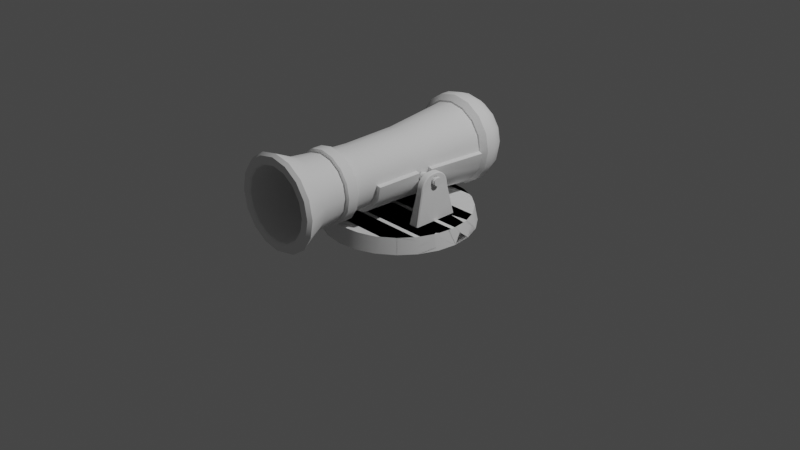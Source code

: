 # Source: canyon.blend  (saved by Blender 2.93.21; exported with 4.5.12 LTS)
import bpy
from mathutils import Matrix  # noqa: F401  (used for matrix-valued properties, if any)

bpy.ops.wm.read_factory_settings(use_empty=True)
scene = bpy.context.scene
scene.name = 'Scene'

# ---- collections
col_collection = bpy.data.collections.new('Collection'); scene.collection.children.link(col_collection)

# ---- node groups
ng_auto_smooth = bpy.data.node_groups.new('Auto Smooth', 'GeometryNodeTree')
_s = ng_auto_smooth.interface.new_socket(name='Geometry', in_out='OUTPUT', socket_type='NodeSocketGeometry')
_s = ng_auto_smooth.interface.new_socket(name='Geometry', in_out='INPUT', socket_type='NodeSocketGeometry')
_s = ng_auto_smooth.interface.new_socket(name='Angle', in_out='INPUT', socket_type='NodeSocketFloat')
_s.subtype = 'ANGLE'
_s.min_value = 0.0
_s.max_value = 3.142
ng_auto_smooth.is_modifier = True
_N = ng_auto_smooth.nodes; _L = ng_auto_smooth.links
n0 = _N.new('NodeGroupOutput'); n0.name = 'Group Output'; n0.location = (480, -100)
n1 = _N.new('NodeGroupInput'); n1.name = 'Group Input'; n1.location = (-420, -300)
n2 = _N.new('NodeGroupInput'); n2.name = 'Group Input.001'; n2.location = (-60, -100)
n3 = _N.new('GeometryNodeSetShadeSmooth'); n3.name = 'Set Shade Smooth'; n3.location = (120, -100)
n3.domain = 'EDGE'
n4 = _N.new('GeometryNodeSetShadeSmooth'); n4.name = 'Set Shade Smooth.001'; n4.location = (300, -100)
n5 = _N.new('GeometryNodeInputMeshEdgeAngle'); n5.name = 'Edge Angle'; n5.location = (-420, -220)
n6 = _N.new('GeometryNodeInputEdgeSmooth'); n6.name = 'Is Edge Smooth'; n6.location = (-60, -160)
n7 = _N.new('GeometryNodeInputShadeSmooth'); n7.name = 'Is Face Smooth'; n7.location = (-240, -340)
n8 = _N.new('FunctionNodeBooleanMath'); n8.name = 'Boolean Math'; n8.location = (-60, -220)
n9 = _N.new('FunctionNodeCompare'); n9.name = 'Compare'; n9.location = (-240, -180)
n9.operation = 'LESS_EQUAL'
_L.new(n5.outputs[0], n9.inputs[0])
_L.new(n4.outputs[0], n0.inputs[0])
_L.new(n1.outputs[1], n9.inputs[1])
_L.new(n9.outputs[0], n8.inputs[0])
_L.new(n7.outputs[0], n8.inputs[1])
_L.new(n2.outputs[0], n3.inputs[0])
_L.new(n6.outputs[0], n3.inputs[1])
_L.new(n3.outputs[0], n4.inputs[0])
_L.new(n8.outputs[0], n3.inputs[2])
n0.is_active_output = True

# ---- world
world_world = bpy.data.worlds.new('World'); scene.world = world_world
world_world.use_nodes = True; world_world.node_tree.nodes.clear()
_N = world_world.node_tree.nodes; _L = world_world.node_tree.links
n0 = _N.new('ShaderNodeOutputWorld'); n0.name = 'World Output'; n0.location = (300, 300)
n1 = _N.new('ShaderNodeBackground'); n1.name = 'Background'; n1.location = (10, 300)
n1.inputs[0].default_value = (0.05088, 0.05088, 0.05088, 1.0)
_L.new(n1.outputs[0], n0.inputs[0])
n0.is_active_output = True
world_world.color = (0.05088, 0.05088, 0.05088)
world_world.use_sun_shadow = False
world_world.sun_shadow_jitter_overblur = 0.0

# ---- cameras
cam_camera = bpy.data.cameras.new('Camera')
cam_camera.clip_end = 100.0
cam_camera.ortho_scale = 7.314

# ---- lights
light_light = bpy.data.lights.new('Light', 'POINT')
light_light.transmission_factor = 0.0
light_light.energy = 1000.0
light_light.shadow_soft_size = 0.1
light_light.shadow_maximum_resolution = 0.006
light_light.use_absolute_resolution = True

# ---- meshes
me_cylinder = bpy.data.meshes.new('Cylinder')
me_cylinder.from_pydata([(-0.7935, -2.384e-07, 0.002289), (-0.7665, 0.2054, 0.002289), (-0.7335, 0.1965, 0.1683), (-0.6872, 0.3968, 0.002289), (-0.5611, 0.5611, 0.002289), (-0.537, 0.537, 0.171), (-0.3968, 0.6872, 0.002289), (-0.2054, 0.7665, 0.002289), (-0.1965, 0.7335, 0.1683), (0.2054, 0.7665, 0.002289), (0.1965, 0.7335, 0.1683), (0.3968, 0.6872, 0.002289), (0.5611, 0.5611, 0.002289), (0.537, 0.537, 0.171), (0.6872, 0.3968, 0.002289), (0.7665, 0.2054, 0.002289), (0.7935, 1.192e-07, 0.002289), (0.6872, -0.3968, 0.002289), (0.5611, -0.5611, 0.002289), (0.537, -0.537, 0.1683), (0.3968, -0.6872, 0.002289), (0.2054, -0.7665, 0.002289), (0.1965, -0.7335, 0.1732), (3.576e-07, -0.7935, 0.002289), (2.98e-07, -0.7594, 0.1732), (-0.2054, -0.7665, 0.002289), (-0.1965, -0.7335, 0.1732), (-0.3968, -0.6872, 0.002289), (-0.5611, -0.5611, 0.002289), (-0.6872, -0.3968, 0.002289), (-0.7665, -0.2054, 0.002289), (-0.7563, -0.02347, 0.1683), (-0.7563, 0.02347, 0.1683), (-0.7576, -2.384e-07, 0.1591), (-0.6674, 0.3562, 0.1683), (-0.6396, 0.4032, 0.171), (-0.687, 0.3966, 0.003315), (-0.6552, 0.3797, 0.1591), (-0.4103, 0.6342, 0.171), (-0.323, 0.6811, 0.1683), (-0.3721, 0.6576, 0.1591), (0.323, 0.6811, 0.1683), (0.4103, 0.6342, 0.171), (0.3721, 0.6576, 0.1591), (0.6396, 0.4032, 0.171), (0.6674, 0.3562, 0.1683), (0.6552, 0.3797, 0.1591), (0.7563, 0.02347, 0.1683), (0.7563, -0.02347, 0.1683), (0.7576, 1.192e-07, 0.1591), (0.6674, -0.3562, 0.1683), (0.6396, -0.4032, 0.1683), (0.687, -0.3966, 0.003349), (0.6552, -0.3797, 0.1591), (0.4103, -0.6342, 0.1683), (0.323, -0.6811, 0.1683), (0.3721, -0.6576, 0.1591), (-0.323, -0.6811, 0.1683), (-0.4103, -0.6342, 0.1683), (-0.3721, -0.6576, 0.1591), (-0.6396, -0.4032, 0.1683), (-0.6674, -0.3562, 0.1683), (-0.6552, -0.3797, 0.1591), (0.7219, 0.2245, 0.1683), (0.5417, 0.1965, 0.1683), (0.7375, 0.1666, 0.1683), (0.7394, 0.1981, 0.1387), (-0.5227, -0.5479, 0.1683), (-0.176, -0.537, 0.1683), (-0.5479, -0.5227, 0.1683), (-0.5395, -0.5395, 0.1507), (-0.7225, -0.2232, 0.1683), (-0.7046, -0.1965, 0.1683), (-0.7373, -0.1679, 0.1683), (-0.7391, -0.198, 0.1401), (0.7699, -0.1789, 0.002289), (0.7563, -0.23, 0.002289), (0.7468, -0.2048, 0.002289), (0.7233, -0.2212, 0.1683), (0.737, -0.1701, 0.1683), (0.7068, -0.1965, 0.1683), (0.7138, -0.196, 0.1683), (-0.03, 0.7896, 0.002289), (0.03, 0.7896, 0.002289), (-1.788e-07, 0.7756, 0.002289), (0.03, 0.7554, 0.1683), (-0.03, 0.7554, 0.1683), (-1.788e-07, 0.7415, 0.1683), (-0.4663, -0.1683, 0.1683), (-0.4783, -0.2229, 0.1683)], [], [(3, 36, 35, 5, 4), (5, 35, 44, 13), (6, 39, 8, 7), (8, 39, 41, 10), (83, 85, 10, 9), (85, 87, 86, 8, 10), (11, 42, 13, 12), (12, 13, 44, 14), (32, 47, 65, 64), (34, 2, 64), (76, 78, 50, 52, 17), (71, 72, 74), (17, 52, 51, 19, 18), (67, 68, 70), (20, 55, 22, 21), (22, 55, 57, 26), (21, 22, 24, 23), (23, 24, 26, 25), (51, 60, 69, 68), (54, 19, 68), (88, 73, 72), (0, 73, 31), (9, 10, 41, 11), (4, 5, 38, 6), (38, 5, 13, 42), (1, 2, 34, 36, 3), (0, 32, 2, 1), (14, 45, 63), (79, 48, 88), (27, 58, 67), (18, 19, 54, 20), (25, 26, 57, 27), (24, 22, 26), (31, 33, 0), (33, 32, 0), (34, 37, 36), (37, 35, 36), (38, 40, 6), (40, 39, 6), (41, 43, 11), (43, 42, 11), (44, 46, 14), (46, 45, 14), (47, 49, 16), (49, 48, 16), (50, 53, 52), (53, 51, 52), (54, 56, 20), (56, 55, 20), (57, 59, 27), (59, 58, 27), (60, 62, 29), (62, 61, 29), (38, 42, 43, 40), (40, 43, 41, 39), (34, 45, 46, 37), (37, 46, 44, 35), (31, 48, 49, 33), (33, 49, 47, 32), (50, 61, 62, 53), (53, 62, 60, 51), (54, 58, 59, 56), (56, 59, 57, 55), (63, 64, 66), (64, 65, 66), (16, 65, 47), (15, 14, 63, 66), (15, 66, 65, 16), (45, 34, 64, 63), (2, 32, 64), (68, 69, 70), (29, 69, 60), (28, 27, 67, 70), (28, 70, 69, 29), (19, 51, 68), (58, 54, 68, 67), (72, 73, 74), (29, 61, 71), (30, 29, 71, 74), (30, 74, 73, 0), (71, 89, 72), (78, 80, 72, 89), (78, 81, 80), (81, 79, 80), (78, 76, 77, 81), (81, 77, 75, 79), (16, 48, 79, 75), (85, 83, 84, 87), (87, 84, 82, 86), (7, 8, 86, 82), (80, 79, 88, 72), (48, 31, 73, 88), (50, 78, 89), (61, 50, 89, 71)])
me_cylinder.polygons.foreach_set('use_smooth', [True] * 94)
_k = set([(2, 32), (2, 34), (5, 35), (5, 38), (8, 39), (8, 86), (10, 41), (10, 85), (13, 42), (13, 44), (19, 51), (19, 54), (22, 24), (22, 55), (24, 26), (26, 57), (31, 33), (31, 48), (31, 73), (32, 33), (32, 47), (33, 49), (34, 37), (34, 45), (35, 37), (35, 44), (37, 46), (38, 40), (38, 42), (39, 40), (39, 41), (40, 43), (41, 43), (42, 43), (44, 46), (45, 46), (45, 63), (47, 49), (47, 65), (48, 49), (48, 79), (50, 53), (50, 61), (50, 78), (51, 53), (51, 60), (53, 62), (54, 56), (54, 58), (55, 56), (55, 57), (56, 59), (57, 59), (58, 59), (58, 67), (60, 62), (60, 69), (61, 62), (61, 71), (63, 64), (63, 66), (64, 65), (64, 66), (65, 66), (67, 68), (67, 70), (68, 69), (68, 70), (69, 70), (71, 72), (71, 74), (72, 73), (73, 74), (75, 79), (76, 78), (77, 81), (78, 80), (79, 80), (82, 86), (83, 85), (84, 87), (85, 87), (86, 87)])
me_cylinder.attributes.new('sharp_edge', 'BOOLEAN', 'EDGE').data.foreach_set('value', [ (min(e.vertices), max(e.vertices)) in _k for e in me_cylinder.edges])
_uv = me_cylinder.uv_layers.new(name='UVMap')
_uv.uv.foreach_set('vector', [0.5445, 0.4285, 0.5455, 0.4284, 0.5898, 0.4331, 0.5982, 0.4726, 0.5542, 0.4874, 0.5982, 0.4726, 0.5898, 0.4331, 0.8711, 0.5597, 0.8344, 0.5802, 0.5833, 0.5405, 0.6288, 0.5274, 0.6511, 0.5519, 0.6219, 0.5845, 0.6511, 0.5519, 0.6288, 0.5274, 0.772, 0.593, 0.7381, 0.5918, 0.6812, 0.6216, 0.7002, 0.5803, 0.7381, 0.5918, 0.7309, 0.6374, 0.7002, 0.5803, 0.6935, 0.5736, 0.6841, 0.5729, 0.6511, 0.5519, 0.7381, 0.5918, 0.7924, 0.6374, 0.7975, 0.5905, 0.8344, 0.5802, 0.853, 0.6245, 0.853, 0.6245, 0.8344, 0.5802, 0.8711, 0.5597, 0.9078, 0.591, 0.6024, 0.3372, 0.9338, 0.4833, 0.9179, 0.5136, 0.8731, 0.5031, 0.5885, 0.4191, 0.5914, 0.3778, 0.8731, 0.5031, 0.9932, 0.4302, 0.951, 0.4245, 0.9527, 0.3899, 0.9937, 0.38, 0.9946, 0.3799, 0.6335, 0.2829, 0.6338, 0.2905, 0.6237, 0.2847, 0.9946, 0.3799, 0.9937, 0.38, 0.9515, 0.3764, 0.9434, 0.3381, 0.9856, 0.3246, 0.7111, 0.2244, 0.7828, 0.2641, 0.7045, 0.2249, 0.9595, 0.2713, 0.913, 0.2831, 0.8902, 0.2576, 0.9223, 0.2242, 0.8902, 0.2576, 0.913, 0.2831, 0.7676, 0.2146, 0.8027, 0.2164, 0.9223, 0.2242, 0.8902, 0.2576, 0.8495, 0.2311, 0.8717, 0.1876, 0.8717, 0.1876, 0.8495, 0.2311, 0.8027, 0.2164, 0.8101, 0.1666, 0.9515, 0.3764, 0.6707, 0.2503, 0.7021, 0.2306, 0.7828, 0.2641, 0.9275, 0.304, 0.9434, 0.3381, 0.7828, 0.2641, 0.6858, 0.3209, 0.6244, 0.2945, 0.6338, 0.2905, 0.5636, 0.3127, 0.6244, 0.2945, 0.6077, 0.3259, 0.7309, 0.6374, 0.7381, 0.5918, 0.772, 0.593, 0.7924, 0.6374, 0.5542, 0.4874, 0.5982, 0.4726, 0.6145, 0.5068, 0.5833, 0.5405, 0.6145, 0.5068, 0.5982, 0.4726, 0.8344, 0.5802, 0.7975, 0.5905, 0.5457, 0.37, 0.5914, 0.3778, 0.5885, 0.4191, 0.5455, 0.4284, 0.5445, 0.4285, 0.5636, 0.3127, 0.6024, 0.3372, 0.5914, 0.3778, 0.5457, 0.37, 0.9078, 0.591, 0.8829, 0.5511, 0.9076, 0.5283, 0.9492, 0.4383, 0.9389, 0.472, 0.6858, 0.3209, 0.7438, 0.1682, 0.7417, 0.2168, 0.7111, 0.2244, 0.9856, 0.3246, 0.9434, 0.3381, 0.9275, 0.304, 0.9595, 0.2713, 0.8101, 0.1666, 0.8027, 0.2164, 0.7676, 0.2146, 0.7438, 0.1682, 0.8495, 0.2311, 0.8902, 0.2576, 0.8027, 0.2164, 0.6077, 0.3259, 0.6035, 0.3311, 0.5636, 0.3127, 0.6035, 0.3311, 0.6024, 0.3372, 0.5636, 0.3127, 0.5885, 0.4191, 0.5876, 0.4259, 0.5455, 0.4284, 0.5876, 0.4259, 0.5898, 0.4331, 0.5455, 0.4284, 0.6145, 0.5068, 0.6198, 0.5168, 0.5833, 0.5405, 0.6198, 0.5168, 0.6288, 0.5274, 0.5833, 0.5405, 0.772, 0.593, 0.7867, 0.5928, 0.7924, 0.6374, 0.7867, 0.5928, 0.7975, 0.5905, 0.7924, 0.6374, 0.8711, 0.5597, 0.8786, 0.556, 0.9078, 0.591, 0.8786, 0.556, 0.8829, 0.5511, 0.9078, 0.591, 0.9338, 0.4833, 0.9378, 0.478, 0.9774, 0.4952, 0.9378, 0.478, 0.9389, 0.472, 0.9774, 0.4952, 0.9527, 0.3899, 0.9534, 0.3832, 0.9937, 0.38, 0.9534, 0.3832, 0.9515, 0.3764, 0.9937, 0.38, 0.9275, 0.304, 0.922, 0.294, 0.9595, 0.2713, 0.922, 0.294, 0.913, 0.2831, 0.9595, 0.2713, 0.7676, 0.2146, 0.7526, 0.2148, 0.7438, 0.1682, 0.7526, 0.2148, 0.7417, 0.2168, 0.7438, 0.1682, 0.6707, 0.2503, 0.6637, 0.254, 0.6359, 0.2202, 0.6637, 0.254, 0.6594, 0.2588, 0.6359, 0.2202, 0.6145, 0.5068, 0.7975, 0.5905, 0.7867, 0.5928, 0.6198, 0.5168, 0.6198, 0.5168, 0.7867, 0.5928, 0.772, 0.593, 0.6288, 0.5274, 0.5885, 0.4191, 0.8829, 0.5511, 0.8786, 0.556, 0.5876, 0.4259, 0.5876, 0.4259, 0.8786, 0.556, 0.8711, 0.5597, 0.5898, 0.4331, 0.6077, 0.3259, 0.9389, 0.472, 0.9378, 0.478, 0.6035, 0.3311, 0.6035, 0.3311, 0.9378, 0.478, 0.9338, 0.4833, 0.6024, 0.3372, 0.9527, 0.3899, 0.6594, 0.2588, 0.6637, 0.254, 0.9534, 0.3832, 0.9534, 0.3832, 0.6637, 0.254, 0.6707, 0.2503, 0.9515, 0.3764, 0.9275, 0.304, 0.7417, 0.2168, 0.7526, 0.2148, 0.922, 0.294, 0.922, 0.294, 0.7526, 0.2148, 0.7676, 0.2146, 0.913, 0.2831, 0.9076, 0.5283, 0.8731, 0.5031, 0.9184, 0.5246, 0.8731, 0.5031, 0.9179, 0.5136, 0.9184, 0.5246, 0.9774, 0.4952, 0.9179, 0.5136, 0.9338, 0.4833, 0.9508, 0.5473, 0.9078, 0.591, 0.9076, 0.5283, 0.9184, 0.5246, 0.9508, 0.5473, 0.9184, 0.5246, 0.9179, 0.5136, 0.9774, 0.4952, 0.8829, 0.5511, 0.5885, 0.4191, 0.8731, 0.5031, 0.9076, 0.5283, 0.5914, 0.3778, 0.6024, 0.3372, 0.8731, 0.5031, 0.7828, 0.2641, 0.7021, 0.2306, 0.7045, 0.2249, 0.6359, 0.2202, 0.7021, 0.2306, 0.6707, 0.2503, 0.6809, 0.1879, 0.7438, 0.1682, 0.7111, 0.2244, 0.7045, 0.2249, 0.6809, 0.1879, 0.7045, 0.2249, 0.7021, 0.2306, 0.6359, 0.2202, 0.9434, 0.3381, 0.9515, 0.3764, 0.7828, 0.2641, 0.7417, 0.2168, 0.9275, 0.304, 0.7828, 0.2641, 0.7111, 0.2244, 0.6338, 0.2905, 0.6244, 0.2945, 0.6237, 0.2847, 0.6359, 0.2202, 0.6594, 0.2588, 0.6335, 0.2829, 0.5943, 0.2618, 0.6359, 0.2202, 0.6335, 0.2829, 0.6237, 0.2847, 0.5943, 0.2618, 0.6237, 0.2847, 0.6244, 0.2945, 0.5636, 0.3127, 0.6335, 0.2829, 0.688, 0.3078, 0.6338, 0.2905, 0.951, 0.4245, 0.9456, 0.4291, 0.6338, 0.2905, 0.688, 0.3078, 0.951, 0.4245, 0.9472, 0.43, 0.9456, 0.4291, 0.9472, 0.43, 0.9492, 0.4383, 0.9456, 0.4291, 0.951, 0.4245, 0.9932, 0.4302, 0.9912, 0.4374, 0.9472, 0.43, 0.9472, 0.43, 0.9912, 0.4374, 0.9904, 0.4469, 0.9492, 0.4383, 0.9774, 0.4952, 0.9389, 0.472, 0.9492, 0.4383, 0.9904, 0.4469, 0.7002, 0.5803, 0.6812, 0.6216, 0.6727, 0.6168, 0.6935, 0.5736, 0.6935, 0.5736, 0.6727, 0.6168, 0.6636, 0.6133, 0.6841, 0.5729, 0.6219, 0.5845, 0.6511, 0.5519, 0.6841, 0.5729, 0.6636, 0.6133, 0.9456, 0.4291, 0.9492, 0.4383, 0.6858, 0.3209, 0.6338, 0.2905, 0.9389, 0.472, 0.6077, 0.3259, 0.6244, 0.2945, 0.6858, 0.3209, 0.9527, 0.3899, 0.951, 0.4245, 0.688, 0.3078, 0.6594, 0.2588, 0.9527, 0.3899, 0.688, 0.3078, 0.6335, 0.2829])
me_cylinder.use_remesh_fix_poles = True
me_cylinder.use_remesh_preserve_attributes = False
me_cylinder.use_mirror_vertex_groups = False
me_cylinder.update()
me_cylinder_001 = bpy.data.meshes.new('Cylinder.001')
me_cylinder_001.from_pydata([(1.335e-07, 0.9998, -1.118), (2.524e-08, 1.064, 0.5911), (0.131, 0.9738, -1.118), (0.1554, 1.033, 0.5911), (0.2421, 0.8995, -1.118), (0.2872, 0.9446, 0.5911), (0.3163, 0.7885, -1.118), (0.3752, 0.8129, 0.5911), (0.3424, 0.6574, -1.118), (0.4061, 0.6574, 0.5911), (0.3163, 0.5264, -1.118), (0.3752, 0.502, 0.5911), (0.2421, 0.4153, -1.118), (0.2872, 0.3703, 0.5911), (0.131, 0.3411, -1.118), (0.1554, 0.2822, 0.5911), (1.852e-07, 0.3151, -1.118), (8.657e-08, 0.2513, 0.5911), (-0.131, 0.3411, -1.118), (-0.1554, 0.2822, 0.5911), (-0.2421, 0.4153, -1.118), (-0.2872, 0.3703, 0.5911), (-0.3163, 0.5264, -1.118), (-0.3752, 0.502, 0.5911), (-0.3424, 0.6574, -1.118), (-0.4061, 0.6574, 0.5911), (-0.3163, 0.7885, -1.118), (-0.3752, 0.8129, 0.5911), (-0.2421, 0.8995, -1.118), (-0.2872, 0.9446, 0.5911), (-0.131, 0.9738, -1.118), (-0.1554, 1.033, 0.5911), (-0.1267, 0.847, 0.7479), (-0.2236, 0.7019, 0.7479), (-0.1896, 0.5308, 0.7479), (-0.04448, 0.4338, 0.7479), (0.1267, 0.4679, 0.7479), (0.2236, 0.613, 0.7479), (0.1896, 0.7841, 0.7479), (0.04448, 0.8811, 0.7479), (2.88e-07, 0.5184, 1.107), (1.328e-07, 0.7965, 1.107), (-0.0983, 0.7557, 1.107), (0.0983, 0.7557, 1.107), (-0.139, 0.6574, 1.107), (0.139, 0.6574, 1.107), (-0.0983, 0.5591, 1.107), (0.0983, 0.5591, 1.107), (-0.0532, 0.7859, 1.107), (0.0532, 0.7859, 1.107), (-0.1284, 0.7106, 1.107), (0.1284, 0.7106, 1.107), (-0.1284, 0.6042, 1.107), (0.1284, 0.6042, 1.107), (-0.0532, 0.529, 1.107), (0.0532, 0.529, 1.107), (0.06362, 0.811, 1.053), (0.1836, 1.101, 0.7455), (0.1055, 0.9122, 1.013), (0.1406, 0.9969, 0.9428), (0.1682, 1.064, 0.8529), (4.739e-08, 1.137, 0.7455), (1.639e-07, 0.8237, 1.053), (7.469e-08, 1.097, 0.8529), (1.051e-07, 1.025, 0.9428), (1.355e-07, 0.9332, 1.013), (0.1176, 0.775, 1.053), (0.3392, 0.9967, 0.7455), (0.195, 0.8524, 1.013), (0.2598, 0.9173, 0.9428), (0.3108, 0.9682, 0.8529), (0.1536, 0.7211, 1.053), (0.4432, 0.841, 0.7455), (0.2548, 0.763, 1.013), (0.3395, 0.7981, 0.9428), (0.4061, 0.8256, 0.8529), (0.1663, 0.6574, 1.053), (0.4798, 0.6574, 0.7455), (0.2758, 0.6574, 1.013), (0.3675, 0.6574, 0.9428), (0.4395, 0.6574, 0.8529), (0.1536, 0.5938, 1.053), (0.4432, 0.4739, 0.7455), (0.2548, 0.5519, 1.013), (0.3395, 0.5168, 0.9428), (0.4061, 0.4892, 0.8529), (0.1176, 0.5399, 1.053), (0.3392, 0.3182, 0.7455), (0.195, 0.4625, 1.013), (0.2598, 0.3976, 0.9428), (0.3108, 0.3466, 0.8529), (0.06362, 0.5038, 1.053), (0.1836, 0.2142, 0.7455), (0.1055, 0.4027, 1.013), (0.1406, 0.3179, 0.9428), (0.1682, 0.2514, 0.8529), (3.495e-07, 0.4912, 1.053), (1.198e-07, 0.1777, 0.7455), (2.818e-07, 0.3817, 1.013), (2.18e-07, 0.29, 0.9428), (1.617e-07, 0.2179, 0.8529), (-0.06362, 0.5038, 1.053), (-0.1836, 0.2142, 0.7455), (-0.1055, 0.4027, 1.013), (-0.1406, 0.3179, 0.9428), (-0.1682, 0.2514, 0.8529), (-0.1176, 0.5399, 1.053), (-0.3392, 0.3182, 0.7455), (-0.195, 0.4625, 1.013), (-0.2598, 0.3976, 0.9428), (-0.3108, 0.3466, 0.8529), (-0.1536, 0.5938, 1.053), (-0.4432, 0.4739, 0.7455), (-0.2548, 0.5519, 1.013), (-0.3395, 0.5168, 0.9428), (-0.4061, 0.4892, 0.8529), (-0.1663, 0.6574, 1.053), (-0.4798, 0.6574, 0.7455), (-0.2758, 0.6574, 1.013), (-0.3675, 0.6574, 0.9428), (-0.4395, 0.6574, 0.8529), (-0.1536, 0.7211, 1.053), (-0.4432, 0.841, 0.7455), (-0.2548, 0.763, 1.013), (-0.3395, 0.7981, 0.9428), (-0.4061, 0.8256, 0.8529), (-0.1176, 0.775, 1.053), (-0.3392, 0.9967, 0.7455), (-0.195, 0.8524, 1.013), (-0.2598, 0.9173, 0.9428), (-0.3108, 0.9682, 0.8529), (-0.06362, 0.811, 1.053), (-0.1836, 1.101, 0.7455), (-0.1055, 0.9122, 1.013), (-0.1406, 0.9969, 0.9428), (-0.1682, 1.064, 0.8529), (0.1836, 1.101, 0.6448), (0.1626, 1.05, 0.5911), (2.356e-08, 1.082, 0.5911), (2.867e-08, 1.137, 0.6448), (0.3392, 0.9967, 0.6448), (0.3005, 0.958, 0.5911), (0.4432, 0.841, 0.6448), (0.3927, 0.8201, 0.5911), (0.4798, 0.6574, 0.6448), (0.425, 0.6574, 0.5911), (0.4432, 0.4739, 0.6448), (0.3927, 0.4948, 0.5911), (0.3392, 0.3182, 0.6448), (0.3005, 0.3569, 0.5911), (0.1836, 0.2142, 0.6448), (0.1626, 0.2648, 0.5911), (1.011e-07, 0.1777, 0.6448), (8.774e-08, 0.2324, 0.5911), (-0.1836, 0.2142, 0.6448), (-0.1626, 0.2648, 0.5911), (-0.3392, 0.3182, 0.6448), (-0.3005, 0.3569, 0.5911), (-0.4432, 0.4739, 0.6448), (-0.3927, 0.4948, 0.5911), (-0.4798, 0.6574, 0.6448), (-0.425, 0.6574, 0.5911), (-0.4432, 0.841, 0.6448), (-0.3927, 0.8201, 0.5911), (-0.3392, 0.9967, 0.6448), (-0.3005, 0.958, 0.5911), (-0.1836, 1.101, 0.6448), (-0.1626, 1.05, 0.5911), (-0.2604, 0.9178, -1.373), (-0.3402, 0.7983, -1.373), (-0.3682, 0.6574, -1.373), (-0.3402, 0.5165, -1.373), (-0.2604, 0.3971, -1.373), (-0.1409, 0.3173, -1.373), (1.721e-07, 0.2892, -1.373), (0.1409, 0.3173, -1.373), (0.2604, 0.3971, -1.373), (0.3402, 0.5165, -1.373), (0.3682, 0.6574, -1.373), (0.3402, 0.7983, -1.373), (0.2604, 0.9178, -1.373), (0.1409, 0.9976, -1.373), (1.165e-07, 1.026, -1.373), (-0.1409, 0.9976, -1.373), (9.999e-08, 0.9648, -1.07), (0.1176, 0.9414, -1.07), (0.2173, 0.8748, -1.07), (0.284, 0.7751, -1.07), (0.3073, 0.6574, -1.07), (0.284, 0.5398, -1.07), (0.2173, 0.4401, -1.07), (0.1176, 0.3735, -1.07), (2.148e-07, 0.3501, -1.07), (-0.1176, 0.3735, -1.07), (-0.2173, 0.4401, -1.07), (-0.2839, 0.5398, -1.07), (-0.3073, 0.6574, -1.07), (-0.2839, 0.7751, -1.07), (-0.2173, 0.8748, -1.07), (-0.1176, 0.9414, -1.07), (6.533e-08, 1.123, -1.668), (9.438e-08, 1.147, -1.629), (0.1875, 1.11, -1.629), (0.1781, 1.087, -1.668), (0.3464, 1.004, -1.629), (0.3291, 0.9866, -1.668), (0.4526, 0.8449, -1.629), (0.4301, 0.8356, -1.668), (0.4899, 0.6574, -1.629), (0.4655, 0.6574, -1.668), (0.4526, 0.47, -1.629), (0.4301, 0.4793, -1.668), (0.3464, 0.311, -1.629), (0.3291, 0.3283, -1.668), (0.1875, 0.2048, -1.629), (0.1781, 0.2274, -1.668), (1.684e-07, 0.1675, -1.629), (1.635e-07, 0.192, -1.668), (-0.1875, 0.2048, -1.629), (-0.1781, 0.2274, -1.668), (-0.3464, 0.311, -1.629), (-0.3291, 0.3283, -1.668), (-0.4526, 0.47, -1.629), (-0.4301, 0.4793, -1.668), (-0.4899, 0.6574, -1.629), (-0.4655, 0.6574, -1.668), (-0.4526, 0.8449, -1.629), (-0.4301, 0.8356, -1.668), (-0.3464, 1.004, -1.629), (-0.3291, 0.9866, -1.668), (-0.1875, 1.11, -1.629), (-0.1781, 1.087, -1.668), (2.335e-08, 1.032, -1.656), (2.778e-08, 1.046, -1.668), (0.1486, 1.016, -1.668), (0.1433, 1.003, -1.656), (0.2745, 0.932, -1.668), (0.2648, 0.9223, -1.656), (0.3587, 0.806, -1.668), (0.346, 0.8008, -1.656), (0.3882, 0.6574, -1.668), (0.3745, 0.6574, -1.656), (0.3587, 0.5089, -1.668), (0.346, 0.5141, -1.656), (0.2745, 0.3829, -1.668), (0.2648, 0.3926, -1.656), (0.1486, 0.2987, -1.668), (0.1433, 0.3114, -1.656), (1.624e-07, 0.2692, -1.668), (1.632e-07, 0.2829, -1.656), (-0.1486, 0.2987, -1.668), (-0.1433, 0.3114, -1.656), (-0.2745, 0.3829, -1.668), (-0.2648, 0.3926, -1.656), (-0.3587, 0.5089, -1.668), (-0.346, 0.5141, -1.656), (-0.3882, 0.6574, -1.668), (-0.3745, 0.6574, -1.656), (-0.3587, 0.806, -1.668), (-0.346, 0.8008, -1.656), (-0.2745, 0.932, -1.668), (-0.2648, 0.9223, -1.656), (-0.1486, 1.016, -1.668), (-0.1433, 1.003, -1.656), (1.14e-07, 0.9744, -0.7125), (7.551e-08, 0.9876, -0.13), (0.1263, 0.9624, -0.13), (0.1213, 0.9502, -0.7125), (0.2334, 0.8909, -0.13), (0.2241, 0.8815, -0.7125), (0.305, 0.7838, -0.13), (0.2928, 0.7787, -0.7125), (0.3301, 0.6574, -0.13), (0.3169, 0.6574, -0.7125), (0.305, 0.5311, -0.13), (0.2928, 0.5362, -0.7125), (0.2334, 0.424, -0.13), (0.2241, 0.4334, -0.7125), (0.1263, 0.3525, -0.13), (0.1213, 0.3647, -0.7125), (1.254e-07, 0.3273, -0.13), (1.618e-07, 0.3405, -0.7125), (-0.1263, 0.3525, -0.13), (-0.1213, 0.3647, -0.7125), (-0.2334, 0.424, -0.13), (-0.2241, 0.4334, -0.7125), (-0.305, 0.5311, -0.13), (-0.2928, 0.5362, -0.7125), (-0.3301, 0.6574, -0.13), (-0.3169, 0.6574, -0.7125), (-0.305, 0.7838, -0.13), (-0.2928, 0.7787, -0.7125), (-0.2334, 0.8909, -0.13), (-0.2241, 0.8815, -0.7125), (-0.1263, 0.9624, -0.13), (-0.1213, 0.9502, -0.7125), (0.1258, 0.9613, -0.9758), (0.2325, 0.89, -0.9758), (0.3038, 0.7833, -0.9758), (0.3288, 0.6574, -0.9758), (0.3038, 0.5316, -0.9758), (0.2325, 0.4249, -0.9758), (0.1258, 0.3536, -0.9758), (1.771e-07, 0.3286, -0.9758), (-0.1258, 0.3536, -0.9758), (-0.2325, 0.4249, -0.9758), (-0.3038, 0.5316, -0.9758), (-0.3288, 0.6574, -0.9758), (-0.3038, 0.7833, -0.9758), (-0.2325, 0.89, -0.9758), (-0.1258, 0.9613, -0.9758), (1.274e-07, 0.9863, -0.9758), (1.398e-07, 1.019, -1.118), (1.435e-07, 1.033, -1.104), (0.1436, 1.004, -1.104), (0.1383, 0.9914, -1.118), (0.1382, 0.9911, -0.9758), (0.1435, 1.004, -0.9892), (0.2653, 0.9227, -1.104), (0.2556, 0.913, -1.118), (0.2553, 0.9128, -0.9758), (0.2651, 0.9225, -0.9892), (0.3466, 0.801, -1.104), (0.3339, 0.7958, -1.118), (0.3336, 0.7956, -0.9758), (0.3463, 0.8009, -0.9892), (0.3751, 0.6574, -1.104), (0.3614, 0.6574, -1.118), (0.3611, 0.6574, -0.9758), (0.3749, 0.6574, -0.9892), (0.3466, 0.5139, -1.104), (0.3339, 0.5191, -1.118), (0.3336, 0.5193, -0.9758), (0.3463, 0.514, -0.9892), (0.2653, 0.3922, -1.104), (0.2556, 0.4019, -1.118), (0.2553, 0.4021, -0.9758), (0.2651, 0.3924, -0.9892), (0.1436, 0.3109, -1.104), (0.1383, 0.3235, -1.118), (0.1382, 0.3238, -0.9758), (0.1435, 0.3111, -0.9892), (1.851e-07, 0.2823, -1.104), (1.856e-07, 0.296, -1.118), (1.776e-07, 0.2964, -0.9758), (1.786e-07, 0.2826, -0.9892), (-0.1436, 0.3109, -1.104), (-0.1383, 0.3235, -1.118), (-0.1382, 0.3238, -0.9758), (-0.1435, 0.3111, -0.9892), (-0.2653, 0.3922, -1.104), (-0.2556, 0.4019, -1.118), (-0.2553, 0.4021, -0.9758), (-0.2651, 0.3924, -0.9892), (-0.3466, 0.5139, -1.104), (-0.3339, 0.5191, -1.118), (-0.3336, 0.5193, -0.9758), (-0.3463, 0.514, -0.9892), (-0.3751, 0.6574, -1.104), (-0.3614, 0.6574, -1.118), (-0.3611, 0.6574, -0.9758), (-0.3749, 0.6574, -0.9892), (-0.3466, 0.801, -1.104), (-0.3339, 0.7958, -1.118), (-0.3336, 0.7956, -0.9758), (-0.3463, 0.8009, -0.9892), (-0.2653, 0.9227, -1.104), (-0.2556, 0.913, -1.118), (-0.2553, 0.9128, -0.9758), (-0.2651, 0.9225, -0.9892), (-0.1436, 1.004, -1.104), (-0.1383, 0.9914, -1.118), (-0.1382, 0.9911, -0.9758), (-0.1435, 1.004, -0.9892), (1.368e-07, 1.032, -0.9892), (1.335e-07, 1.019, -0.9758)], [], [(265, 1, 3, 266), (266, 3, 5, 268), (268, 5, 7, 270), (270, 7, 9, 272), (272, 9, 11, 274), (274, 11, 13, 276), (276, 13, 15, 278), (278, 15, 17, 280), (280, 17, 19, 282), (282, 19, 21, 284), (284, 21, 23, 286), (286, 23, 25, 288), (288, 25, 27, 290), (290, 27, 29, 292), (146, 144, 77, 82), (292, 29, 31, 294), (294, 31, 1, 265), (239, 241, 188, 187), (156, 154, 102, 107), (154, 152, 97, 102), (166, 164, 127, 132), (3, 1, 138, 137), (152, 150, 92, 97), (162, 160, 117, 122), (148, 146, 82, 87), (158, 156, 107, 112), (144, 142, 72, 77), (19, 17, 153, 155), (140, 136, 57, 67), (164, 162, 122, 127), (150, 148, 87, 92), (160, 158, 112, 117), (142, 140, 67, 72), (139, 166, 132, 61), (86, 81, 53, 47), (7, 5, 141, 143), (21, 19, 155, 157), (1, 31, 167, 138), (23, 21, 157, 159), (9, 7, 143, 145), (25, 23, 159, 161), (11, 9, 145, 147), (27, 25, 161, 163), (13, 11, 147, 149), (29, 27, 163, 165), (15, 13, 149, 151), (31, 29, 165, 167), (17, 15, 151, 153), (131, 126, 42, 48), (57, 61, 63, 60), (60, 63, 64, 59), (59, 64, 65, 58), (58, 65, 62, 56), (67, 57, 60, 70), (70, 60, 59, 69), (69, 59, 58, 68), (68, 58, 56, 66), (72, 67, 70, 75), (75, 70, 69, 74), (74, 69, 68, 73), (73, 68, 66, 71), (77, 72, 75, 80), (80, 75, 74, 79), (79, 74, 73, 78), (78, 73, 71, 76), (82, 77, 80, 85), (85, 80, 79, 84), (84, 79, 78, 83), (83, 78, 76, 81), (87, 82, 85, 90), (90, 85, 84, 89), (89, 84, 83, 88), (88, 83, 81, 86), (92, 87, 90, 95), (95, 90, 89, 94), (94, 89, 88, 93), (93, 88, 86, 91), (97, 92, 95, 100), (100, 95, 94, 99), (99, 94, 93, 98), (98, 93, 91, 96), (102, 97, 100, 105), (105, 100, 99, 104), (104, 99, 98, 103), (103, 98, 96, 101), (107, 102, 105, 110), (110, 105, 104, 109), (109, 104, 103, 108), (108, 103, 101, 106), (112, 107, 110, 115), (115, 110, 109, 114), (114, 109, 108, 113), (113, 108, 106, 111), (117, 112, 115, 120), (120, 115, 114, 119), (119, 114, 113, 118), (118, 113, 111, 116), (122, 117, 120, 125), (125, 120, 119, 124), (124, 119, 118, 123), (123, 118, 116, 121), (127, 122, 125, 130), (130, 125, 124, 129), (129, 124, 123, 128), (128, 123, 121, 126), (132, 127, 130, 135), (135, 130, 129, 134), (134, 129, 128, 133), (133, 128, 126, 131), (61, 132, 135, 63), (63, 135, 134, 64), (64, 134, 133, 65), (65, 133, 131, 62), (5, 3, 137, 141), (56, 62, 41, 49), (106, 101, 54, 46), (81, 76, 45, 53), (126, 121, 50, 42), (101, 96, 40, 54), (62, 131, 48, 41), (49, 41, 48), (48, 42, 43, 49), (50, 51, 43, 42), (50, 44, 45, 51), (52, 53, 45, 44), (52, 46, 47, 53), (54, 55, 47, 46), (54, 40, 55), (111, 106, 46, 52), (66, 56, 49, 43), (91, 86, 47, 55), (116, 111, 52, 44), (71, 66, 43, 51), (96, 91, 55, 40), (121, 116, 44, 50), (76, 71, 51, 45), (137, 138, 139, 136), (141, 137, 136, 140), (143, 141, 140, 142), (145, 143, 142, 144), (147, 145, 144, 146), (149, 147, 146, 148), (151, 149, 148, 150), (153, 151, 150, 152), (155, 153, 152, 154), (157, 155, 154, 156), (159, 157, 156, 158), (161, 159, 158, 160), (163, 161, 160, 162), (165, 163, 162, 164), (167, 165, 164, 166), (138, 167, 166, 139), (136, 139, 61, 57), (251, 253, 194, 193), (250, 248, 217, 219), (259, 261, 198, 197), (245, 247, 191, 190), (255, 257, 196, 195), (241, 243, 189, 188), (249, 251, 193, 192), (263, 232, 184, 199), (261, 263, 199, 198), (247, 249, 192, 191), (257, 259, 197, 196), (182, 181, 202, 201), (243, 245, 190, 189), (253, 255, 195, 194), (28, 30, 183, 168), (183, 182, 201, 230), (181, 180, 204, 202), (180, 179, 206, 204), (179, 178, 208, 206), (178, 177, 210, 208), (177, 176, 212, 210), (176, 175, 214, 212), (175, 174, 216, 214), (174, 173, 218, 216), (173, 172, 220, 218), (172, 171, 222, 220), (171, 170, 224, 222), (170, 169, 226, 224), (169, 168, 228, 226), (168, 183, 230, 228), (237, 239, 187, 186), (184, 185, 199), (236, 234, 203, 205), (252, 250, 219, 221), (238, 236, 205, 207), (254, 252, 221, 223), (240, 238, 207, 209), (256, 254, 223, 225), (242, 240, 209, 211), (258, 256, 225, 227), (244, 242, 211, 213), (260, 258, 227, 229), (246, 244, 213, 215), (262, 260, 229, 231), (248, 246, 215, 217), (233, 262, 231, 200), (235, 237, 186, 185), (185, 186, 198, 199), (186, 187, 197, 198), (187, 188, 196, 197), (188, 189, 195, 196), (189, 190, 194, 195), (190, 191, 193, 194), (192, 193, 191), (201, 202, 203, 200), (202, 204, 205, 203), (204, 206, 207, 205), (206, 208, 209, 207), (208, 210, 211, 209), (210, 212, 213, 211), (212, 214, 215, 213), (214, 216, 217, 215), (216, 218, 219, 217), (218, 220, 221, 219), (220, 222, 223, 221), (222, 224, 225, 223), (224, 226, 227, 225), (226, 228, 229, 227), (228, 230, 231, 229), (230, 201, 200, 231), (232, 235, 185, 184), (233, 234, 235, 232), (234, 236, 237, 235), (236, 238, 239, 237), (238, 240, 241, 239), (240, 242, 243, 241), (242, 244, 245, 243), (244, 246, 247, 245), (246, 248, 249, 247), (248, 250, 251, 249), (250, 252, 253, 251), (252, 254, 255, 253), (254, 256, 257, 255), (256, 258, 259, 257), (258, 260, 261, 259), (260, 262, 263, 261), (262, 233, 232, 263), (234, 233, 200, 203), (26, 28, 168, 169), (24, 26, 169, 170), (22, 24, 170, 171), (20, 22, 171, 172), (18, 20, 172, 173), (16, 18, 173, 174), (14, 16, 174, 175), (12, 14, 175, 176), (10, 12, 176, 177), (8, 10, 177, 178), (6, 8, 178, 179), (4, 6, 179, 180), (2, 4, 180, 181), (30, 0, 182, 183), (0, 2, 181, 182), (310, 295, 264, 311), (295, 294, 265, 264), (309, 293, 295, 310), (293, 292, 294, 295), (308, 291, 293, 309), (291, 290, 292, 293), (307, 289, 291, 308), (289, 288, 290, 291), (306, 287, 289, 307), (287, 286, 288, 289), (305, 285, 287, 306), (285, 284, 286, 287), (304, 283, 285, 305), (283, 282, 284, 285), (303, 281, 283, 304), (281, 280, 282, 283), (302, 279, 281, 303), (279, 278, 280, 281), (301, 277, 279, 302), (277, 276, 278, 279), (300, 275, 277, 301), (275, 274, 276, 277), (299, 273, 275, 300), (273, 272, 274, 275), (298, 271, 273, 299), (271, 270, 272, 273), (297, 269, 271, 298), (269, 268, 270, 271), (296, 267, 269, 297), (267, 266, 268, 269), (311, 264, 267, 296), (264, 265, 266, 267), (358, 361, 365, 362), (322, 325, 329, 326), (22, 20, 351, 355), (338, 341, 345, 342), (346, 349, 353, 350), (342, 345, 349, 346), (354, 357, 361, 358), (318, 321, 325, 322), (16, 14, 339, 343), (4, 2, 315, 319), (334, 337, 341, 338), (14, 12, 335, 339), (330, 333, 337, 334), (350, 353, 357, 354), (314, 317, 321, 318), (326, 329, 333, 330), (0, 30, 371, 312), (311, 296, 316, 375), (297, 298, 324, 320), (298, 299, 328, 324), (10, 8, 327, 331), (12, 10, 331, 335), (301, 302, 340, 336), (302, 303, 344, 340), (18, 16, 343, 347), (20, 18, 347, 351), (305, 306, 356, 352), (306, 307, 360, 356), (307, 308, 364, 360), (28, 26, 363, 367), (30, 28, 367, 371), (313, 374, 317, 314), (24, 22, 355, 359), (26, 24, 359, 363), (303, 304, 348, 344), (362, 365, 369, 366), (299, 300, 332, 328), (308, 309, 368, 364), (366, 369, 373, 370), (370, 373, 374, 313), (296, 297, 320, 316), (310, 311, 375, 372), (304, 305, 352, 348), (6, 4, 319, 323), (8, 6, 323, 327), (300, 301, 336, 332), (309, 310, 372, 368), (313, 314, 315, 312), (314, 318, 319, 315), (318, 322, 323, 319), (322, 326, 327, 323), (326, 330, 331, 327), (330, 334, 335, 331), (334, 338, 339, 335), (338, 342, 343, 339), (342, 346, 347, 343), (346, 350, 351, 347), (350, 354, 355, 351), (354, 358, 359, 355), (358, 362, 363, 359), (362, 366, 367, 363), (366, 370, 371, 367), (370, 313, 312, 371), (375, 316, 317, 374), (316, 320, 321, 317), (320, 324, 325, 321), (324, 328, 329, 325), (328, 332, 333, 329), (332, 336, 337, 333), (336, 340, 341, 337), (340, 344, 345, 341), (344, 348, 349, 345), (348, 352, 353, 349), (352, 356, 357, 353), (356, 360, 361, 357), (360, 364, 365, 361), (364, 368, 369, 365), (368, 372, 373, 369), (372, 375, 374, 373), (2, 0, 312, 315)])
me_cylinder_001.polygons.foreach_set('use_smooth', [True] * 368)
_uv = me_cylinder_001.uv_layers.new(name='UVMap')
_uv.uv.foreach_set('vector', [0.1933, 0.2787, 0.009271, 0.2787, 0.009271, 0.2453, 0.1933, 0.2453, 0.1933, 0.2453, 0.009271, 0.2453, 0.009271, 0.2119, 0.1933, 0.2119, 0.1933, 0.2119, 0.009271, 0.2119, 0.009271, 0.1785, 0.1933, 0.1785, 0.1933, 0.1785, 0.009271, 0.1785, 0.009271, 0.1452, 0.1933, 0.1452, 0.1933, 0.1452, 0.009271, 0.1452, 0.009271, 0.1118, 0.1933, 0.1118, 0.1933, 0.1118, 0.009271, 0.1118, 0.009271, 0.07841, 0.1933, 0.07841, 0.1933, 0.07841, 0.009271, 0.07841, 0.009271, 0.04503, 0.1933, 0.04503, 0.1933, 0.04503, 0.009271, 0.04503, 0.009271, 0.01166, 0.1933, 0.01166, 0.1933, 0.5456, 0.009271, 0.5456, 0.009271, 0.5123, 0.1933, 0.5123, 0.1933, 0.5123, 0.009271, 0.5123, 0.009271, 0.4789, 0.1933, 0.4789, 0.1933, 0.4789, 0.009271, 0.4789, 0.009271, 0.4455, 0.1933, 0.4455, 0.1933, 0.4455, 0.009271, 0.4455, 0.009271, 0.4121, 0.1933, 0.4121, 0.1933, 0.4121, 0.009271, 0.4121, 0.009271, 0.3788, 0.1933, 0.3788, 0.1933, 0.3788, 0.009271, 0.3788, 0.009271, 0.3454, 0.1933, 0.3454, 0.1221, 0.8589, 0.1614, 0.8589, 0.1614, 0.8829, 0.1221, 0.8829, 0.1933, 0.3454, 0.009271, 0.3454, 0.009271, 0.312, 0.1933, 0.312, 0.1933, 0.312, 0.009271, 0.312, 0.009271, 0.2787, 0.1933, 0.2787, 0.8151, 0.01226, 0.8501, 0.01226, 0.8501, 0.1536, 0.8151, 0.1536, 0.5545, 0.8589, 0.5938, 0.8589, 0.5938, 0.8829, 0.5545, 0.8829, 0.5938, 0.8589, 0.6331, 0.8589, 0.6331, 0.8829, 0.5938, 0.8829, 0.3579, 0.8589, 0.3972, 0.8589, 0.3972, 0.8829, 0.3579, 0.8829, 0.2793, 0.836, 0.3186, 0.836, 0.3186, 0.8405, 0.2793, 0.8405, 0.004159, 0.8589, 0.04347, 0.8589, 0.04347, 0.8829, 0.004159, 0.8829, 0.4365, 0.8589, 0.4758, 0.8589, 0.4758, 0.8829, 0.4365, 0.8829, 0.08277, 0.8589, 0.1221, 0.8589, 0.1221, 0.8829, 0.08277, 0.8829, 0.5152, 0.8589, 0.5545, 0.8589, 0.5545, 0.8829, 0.5152, 0.8829, 0.1614, 0.8589, 0.2007, 0.8589, 0.2007, 0.8829, 0.1614, 0.8829, 0.5938, 0.836, 0.6331, 0.836, 0.6331, 0.8405, 0.5938, 0.8405, 0.24, 0.8589, 0.2793, 0.8589, 0.2793, 0.8829, 0.24, 0.8829, 0.3972, 0.8589, 0.4365, 0.8589, 0.4365, 0.8829, 0.3972, 0.8829, 0.04347, 0.8589, 0.08277, 0.8589, 0.08277, 0.8829, 0.04347, 0.8829, 0.4758, 0.8589, 0.5152, 0.8589, 0.5152, 0.8829, 0.4758, 0.8829, 0.2007, 0.8589, 0.24, 0.8589, 0.24, 0.8829, 0.2007, 0.8829, 0.3186, 0.8589, 0.3579, 0.8589, 0.3579, 0.8829, 0.3186, 0.8829, 0.4267, 0.3903, 0.427, 0.3712, 0.443, 0.3752, 0.4421, 0.3879, 0.2007, 0.836, 0.24, 0.836, 0.24, 0.8405, 0.2007, 0.8405, 0.5545, 0.836, 0.5938, 0.836, 0.5938, 0.8405, 0.5545, 0.8405, 0.3186, 0.836, 0.3579, 0.836, 0.3579, 0.8405, 0.3186, 0.8405, 0.5152, 0.836, 0.5545, 0.836, 0.5545, 0.8405, 0.5152, 0.8405, 0.1614, 0.836, 0.2007, 0.836, 0.2007, 0.8405, 0.1614, 0.8405, 0.4758, 0.836, 0.5152, 0.836, 0.5152, 0.8405, 0.4758, 0.8405, 0.1221, 0.836, 0.1614, 0.836, 0.1614, 0.8405, 0.1221, 0.8405, 0.4365, 0.836, 0.4758, 0.836, 0.4758, 0.8405, 0.4365, 0.8405, 0.08277, 0.836, 0.1221, 0.836, 0.1221, 0.8405, 0.08277, 0.8405, 0.3972, 0.836, 0.4365, 0.836, 0.4365, 0.8405, 0.3972, 0.8405, 0.04347, 0.836, 0.08277, 0.836, 0.08277, 0.8405, 0.04347, 0.8405, 0.3579, 0.836, 0.3972, 0.836, 0.3972, 0.8405, 0.3579, 0.8405, 0.004159, 0.836, 0.04347, 0.836, 0.04347, 0.8405, 0.004159, 0.8405, 0.5159, 0.355, 0.5228, 0.3722, 0.5073, 0.3754, 0.5028, 0.3634, 0.2793, 0.8829, 0.3186, 0.8829, 0.3186, 0.9103, 0.2793, 0.9103, 0.2793, 0.9103, 0.3186, 0.9103, 0.3186, 0.9379, 0.2793, 0.9379, 0.2793, 0.9379, 0.3186, 0.9379, 0.3186, 0.9655, 0.2793, 0.9655, 0.2793, 0.9655, 0.3186, 0.9655, 0.3186, 0.9934, 0.2793, 0.9934, 0.24, 0.8829, 0.2793, 0.8829, 0.2793, 0.9103, 0.24, 0.9103, 0.24, 0.9103, 0.2793, 0.9103, 0.2793, 0.9379, 0.24, 0.9379, 0.24, 0.9379, 0.2793, 0.9379, 0.2793, 0.9655, 0.24, 0.9655, 0.24, 0.9655, 0.2793, 0.9655, 0.2793, 0.9934, 0.24, 0.9934, 0.2007, 0.8829, 0.24, 0.8829, 0.24, 0.9103, 0.2007, 0.9103, 0.2007, 0.9103, 0.24, 0.9103, 0.24, 0.9379, 0.2007, 0.9379, 0.2007, 0.9379, 0.24, 0.9379, 0.24, 0.9655, 0.2007, 0.9655, 0.2007, 0.9655, 0.24, 0.9655, 0.24, 0.9934, 0.2007, 0.9934, 0.1614, 0.8829, 0.2007, 0.8829, 0.2007, 0.9103, 0.1614, 0.9103, 0.1614, 0.9103, 0.2007, 0.9103, 0.2007, 0.9379, 0.1614, 0.9379, 0.1614, 0.9379, 0.2007, 0.9379, 0.2007, 0.9655, 0.1614, 0.9655, 0.1614, 0.9655, 0.2007, 0.9655, 0.2007, 0.9934, 0.1614, 0.9934, 0.1221, 0.8829, 0.1614, 0.8829, 0.1614, 0.9103, 0.1221, 0.9103, 0.1221, 0.9103, 0.1614, 0.9103, 0.1614, 0.9379, 0.1221, 0.9379, 0.1221, 0.9379, 0.1614, 0.9379, 0.1614, 0.9655, 0.1221, 0.9655, 0.1221, 0.9655, 0.1614, 0.9655, 0.1614, 0.9934, 0.1221, 0.9934, 0.08277, 0.8829, 0.1221, 0.8829, 0.1221, 0.9103, 0.08277, 0.9103, 0.08277, 0.9103, 0.1221, 0.9103, 0.1221, 0.9379, 0.08277, 0.9379, 0.08277, 0.9379, 0.1221, 0.9379, 0.1221, 0.9655, 0.08277, 0.9655, 0.08277, 0.9655, 0.1221, 0.9655, 0.1221, 0.9934, 0.08277, 0.9934, 0.04347, 0.8829, 0.08277, 0.8829, 0.08277, 0.9103, 0.04347, 0.9103, 0.04347, 0.9103, 0.08277, 0.9103, 0.08277, 0.9379, 0.04347, 0.9379, 0.04347, 0.9379, 0.08277, 0.9379, 0.08277, 0.9655, 0.04347, 0.9655, 0.04347, 0.9655, 0.08277, 0.9655, 0.08277, 0.9934, 0.04347, 0.9934, 0.004159, 0.8829, 0.04347, 0.8829, 0.04347, 0.9103, 0.004159, 0.9103, 0.004159, 0.9103, 0.04347, 0.9103, 0.04347, 0.9379, 0.004159, 0.9379, 0.004159, 0.9379, 0.04347, 0.9379, 0.04347, 0.9655, 0.004159, 0.9655, 0.004159, 0.9655, 0.04347, 0.9655, 0.04347, 0.9934, 0.004159, 0.9934, 0.5938, 0.8829, 0.6331, 0.8829, 0.6331, 0.9103, 0.5938, 0.9103, 0.5938, 0.9103, 0.6331, 0.9103, 0.6331, 0.9379, 0.5938, 0.9379, 0.5938, 0.9379, 0.6331, 0.9379, 0.6331, 0.9655, 0.5938, 0.9655, 0.5938, 0.9655, 0.6331, 0.9655, 0.6331, 0.9934, 0.5938, 0.9934, 0.5545, 0.8829, 0.5938, 0.8829, 0.5938, 0.9103, 0.5545, 0.9103, 0.5545, 0.9103, 0.5938, 0.9103, 0.5938, 0.9379, 0.5545, 0.9379, 0.5545, 0.9379, 0.5938, 0.9379, 0.5938, 0.9655, 0.5545, 0.9655, 0.5545, 0.9655, 0.5938, 0.9655, 0.5938, 0.9934, 0.5545, 0.9934, 0.5152, 0.8829, 0.5545, 0.8829, 0.5545, 0.9103, 0.5152, 0.9103, 0.5152, 0.9103, 0.5545, 0.9103, 0.5545, 0.9379, 0.5152, 0.9379, 0.5152, 0.9379, 0.5545, 0.9379, 0.5545, 0.9655, 0.5152, 0.9655, 0.5152, 0.9655, 0.5545, 0.9655, 0.5545, 0.9934, 0.5152, 0.9934, 0.4758, 0.8829, 0.5152, 0.8829, 0.5152, 0.9103, 0.4758, 0.9103, 0.4758, 0.9103, 0.5152, 0.9103, 0.5152, 0.9379, 0.4758, 0.9379, 0.4758, 0.9379, 0.5152, 0.9379, 0.5152, 0.9655, 0.4758, 0.9655, 0.4758, 0.9655, 0.5152, 0.9655, 0.5152, 0.9934, 0.4758, 0.9934, 0.4365, 0.8829, 0.4758, 0.8829, 0.4758, 0.9103, 0.4365, 0.9103, 0.4365, 0.9103, 0.4758, 0.9103, 0.4758, 0.9379, 0.4365, 0.9379, 0.4365, 0.9379, 0.4758, 0.9379, 0.4758, 0.9655, 0.4365, 0.9655, 0.4365, 0.9655, 0.4758, 0.9655, 0.4758, 0.9934, 0.4365, 0.9934, 0.3972, 0.8829, 0.4365, 0.8829, 0.4365, 0.9103, 0.3972, 0.9103, 0.3972, 0.9103, 0.4365, 0.9103, 0.4365, 0.9379, 0.3972, 0.9379, 0.3972, 0.9379, 0.4365, 0.9379, 0.4365, 0.9655, 0.3972, 0.9655, 0.3972, 0.9655, 0.4365, 0.9655, 0.4365, 0.9934, 0.3972, 0.9934, 0.3579, 0.8829, 0.3972, 0.8829, 0.3972, 0.9103, 0.3579, 0.9103, 0.3579, 0.9103, 0.3972, 0.9103, 0.3972, 0.9379, 0.3579, 0.9379, 0.3579, 0.9379, 0.3972, 0.9379, 0.3972, 0.9655, 0.3579, 0.9655, 0.3579, 0.9655, 0.3972, 0.9655, 0.3972, 0.9934, 0.3579, 0.9934, 0.3186, 0.8829, 0.3579, 0.8829, 0.3579, 0.9103, 0.3186, 0.9103, 0.3186, 0.9103, 0.3579, 0.9103, 0.3579, 0.9379, 0.3186, 0.9379, 0.3186, 0.9379, 0.3579, 0.9379, 0.3579, 0.9655, 0.3186, 0.9655, 0.3186, 0.9655, 0.3579, 0.9655, 0.3579, 0.9934, 0.3186, 0.9934, 0.24, 0.836, 0.2793, 0.836, 0.2793, 0.8405, 0.24, 0.8405, 0.4856, 0.3341, 0.5031, 0.3411, 0.494, 0.3542, 0.4823, 0.3492, 0.4847, 0.4302, 0.4657, 0.4307, 0.468, 0.4148, 0.4808, 0.4146, 0.427, 0.3712, 0.4351, 0.3534, 0.4482, 0.3632, 0.443, 0.3752, 0.5228, 0.3722, 0.5228, 0.3911, 0.507, 0.3883, 0.5073, 0.3754, 0.4657, 0.4307, 0.4488, 0.4248, 0.4557, 0.4096, 0.468, 0.4148, 0.5031, 0.3411, 0.5159, 0.355, 0.5028, 0.3634, 0.494, 0.3542, 0.4823, 0.3492, 0.494, 0.3542, 0.5028, 0.3634, 0.5028, 0.3634, 0.5073, 0.3754, 0.4696, 0.3492, 0.4823, 0.3492, 0.507, 0.3883, 0.4576, 0.3541, 0.4696, 0.3492, 0.5073, 0.3754, 0.507, 0.3883, 0.5019, 0.4003, 0.4482, 0.3632, 0.4576, 0.3541, 0.4927, 0.4095, 0.443, 0.3752, 0.4482, 0.3632, 0.5019, 0.4003, 0.4927, 0.4095, 0.4808, 0.4146, 0.4421, 0.3879, 0.443, 0.3752, 0.468, 0.4148, 0.4465, 0.3999, 0.4421, 0.3879, 0.4808, 0.4146, 0.468, 0.4148, 0.4557, 0.4096, 0.4465, 0.3999, 0.5022, 0.4225, 0.4847, 0.4302, 0.4808, 0.4146, 0.4927, 0.4095, 0.4671, 0.3336, 0.4856, 0.3341, 0.4823, 0.3492, 0.4696, 0.3492, 0.4329, 0.4076, 0.4267, 0.3903, 0.4421, 0.3879, 0.4465, 0.3999, 0.5156, 0.4088, 0.5022, 0.4225, 0.4927, 0.4095, 0.5019, 0.4003, 0.4493, 0.3403, 0.4671, 0.3336, 0.4696, 0.3492, 0.4576, 0.3541, 0.4441, 0.4211, 0.4329, 0.4076, 0.4465, 0.3999, 0.4557, 0.4096, 0.5228, 0.3911, 0.5156, 0.4088, 0.5019, 0.4003, 0.507, 0.3883, 0.4351, 0.3534, 0.4493, 0.3403, 0.4576, 0.3541, 0.4482, 0.3632, 0.2793, 0.8405, 0.3186, 0.8405, 0.3186, 0.8589, 0.2793, 0.8589, 0.24, 0.8405, 0.2793, 0.8405, 0.2793, 0.8589, 0.24, 0.8589, 0.2007, 0.8405, 0.24, 0.8405, 0.24, 0.8589, 0.2007, 0.8589, 0.1614, 0.8405, 0.2007, 0.8405, 0.2007, 0.8589, 0.1614, 0.8589, 0.1221, 0.8405, 0.1614, 0.8405, 0.1614, 0.8589, 0.1221, 0.8589, 0.08277, 0.8405, 0.1221, 0.8405, 0.1221, 0.8589, 0.08277, 0.8589, 0.04347, 0.8405, 0.08277, 0.8405, 0.08277, 0.8589, 0.04347, 0.8589, 0.004159, 0.8405, 0.04347, 0.8405, 0.04347, 0.8589, 0.004159, 0.8589, 0.5938, 0.8405, 0.6331, 0.8405, 0.6331, 0.8589, 0.5938, 0.8589, 0.5545, 0.8405, 0.5938, 0.8405, 0.5938, 0.8589, 0.5545, 0.8589, 0.5152, 0.8405, 0.5545, 0.8405, 0.5545, 0.8589, 0.5152, 0.8589, 0.4758, 0.8405, 0.5152, 0.8405, 0.5152, 0.8589, 0.4758, 0.8589, 0.4365, 0.8405, 0.4758, 0.8405, 0.4758, 0.8589, 0.4365, 0.8589, 0.3972, 0.8405, 0.4365, 0.8405, 0.4365, 0.8589, 0.3972, 0.8589, 0.3579, 0.8405, 0.3972, 0.8405, 0.3972, 0.8589, 0.3579, 0.8589, 0.3186, 0.8405, 0.3579, 0.8405, 0.3579, 0.8589, 0.3186, 0.8589, 0.2793, 0.8589, 0.3186, 0.8589, 0.3186, 0.8829, 0.2793, 0.8829, 0.4649, 0.01226, 0.4999, 0.01226, 0.4999, 0.1536, 0.4649, 0.1536, 0.04882, 0.8185, 0.006627, 0.8185, 0.006627, 0.8004, 0.04882, 0.8004, 0.605, 0.01226, 0.64, 0.01226, 0.64, 0.1536, 0.605, 0.1536, 0.9202, 0.01226, 0.9552, 0.01226, 0.9552, 0.1536, 0.9202, 0.1536, 0.5349, 0.01226, 0.57, 0.01226, 0.57, 0.1536, 0.5349, 0.1536, 0.8501, 0.01226, 0.8851, 0.01226, 0.8851, 0.1536, 0.8501, 0.1536, 0.4299, 0.01226, 0.4649, 0.01226, 0.4649, 0.1536, 0.4299, 0.1536, 0.675, 0.01226, 0.71, 0.01226, 0.71, 0.1536, 0.675, 0.1536, 0.64, 0.01226, 0.675, 0.01226, 0.675, 0.1536, 0.64, 0.1536, 0.9552, 0.01226, 0.9902, 0.01226, 0.9902, 0.1536, 0.9552, 0.1536, 0.57, 0.01226, 0.605, 0.01226, 0.605, 0.1536, 0.57, 0.1536, 0.3442, 0.7233, 0.3864, 0.7233, 0.3864, 0.7896, 0.3442, 0.7896, 0.8851, 0.01226, 0.9202, 0.01226, 0.9202, 0.1536, 0.8851, 0.1536, 0.4999, 0.01226, 0.5349, 0.01226, 0.5349, 0.1536, 0.4999, 0.1536, 0.2598, 0.6632, 0.302, 0.6632, 0.302, 0.7233, 0.2598, 0.7233, 0.302, 0.7233, 0.3442, 0.7233, 0.3442, 0.7896, 0.302, 0.7896, 0.3864, 0.7233, 0.4286, 0.7233, 0.4286, 0.7896, 0.3864, 0.7896, 0.4286, 0.7233, 0.4708, 0.7233, 0.4708, 0.7896, 0.4286, 0.7896, 0.4708, 0.7233, 0.513, 0.7233, 0.513, 0.7896, 0.4708, 0.7896, 0.513, 0.7233, 0.5552, 0.7233, 0.5552, 0.7896, 0.513, 0.7896, 0.5552, 0.7233, 0.5974, 0.7233, 0.5974, 0.7896, 0.5552, 0.7896, 0.5974, 0.7233, 0.6396, 0.7233, 0.6396, 0.7896, 0.5974, 0.7896, 0.6396, 0.7233, 0.6817, 0.7233, 0.6817, 0.7896, 0.6396, 0.7896, 0.006627, 0.7233, 0.04882, 0.7233, 0.04882, 0.7896, 0.006627, 0.7896, 0.04882, 0.7233, 0.09102, 0.7233, 0.09102, 0.7896, 0.04882, 0.7896, 0.09102, 0.7233, 0.1332, 0.7233, 0.1332, 0.7896, 0.09102, 0.7896, 0.1332, 0.7233, 0.1754, 0.7233, 0.1754, 0.7896, 0.1332, 0.7896, 0.1754, 0.7233, 0.2176, 0.7233, 0.2176, 0.7896, 0.1754, 0.7896, 0.2176, 0.7233, 0.2598, 0.7233, 0.2598, 0.7896, 0.2176, 0.7896, 0.2598, 0.7233, 0.302, 0.7233, 0.302, 0.7896, 0.2598, 0.7896, 0.7801, 0.01226, 0.8151, 0.01226, 0.8151, 0.1536, 0.7801, 0.1536, 0.5575, 0.285, 0.5362, 0.3063, 0.5691, 0.2572, 0.4286, 0.8185, 0.3864, 0.8185, 0.3864, 0.8004, 0.4286, 0.8004, 0.09102, 0.8185, 0.04882, 0.8185, 0.04882, 0.8004, 0.09102, 0.8004, 0.4708, 0.8185, 0.4286, 0.8185, 0.4286, 0.8004, 0.4708, 0.8004, 0.1332, 0.8185, 0.09102, 0.8185, 0.09102, 0.8004, 0.1332, 0.8004, 0.513, 0.8185, 0.4708, 0.8185, 0.4708, 0.8004, 0.513, 0.8004, 0.1754, 0.8185, 0.1332, 0.8185, 0.1332, 0.8004, 0.1754, 0.8004, 0.5552, 0.8185, 0.513, 0.8185, 0.513, 0.8004, 0.5552, 0.8004, 0.2176, 0.8185, 0.1754, 0.8185, 0.1754, 0.8004, 0.2176, 0.8004, 0.5974, 0.8185, 0.5552, 0.8185, 0.5552, 0.8004, 0.5974, 0.8004, 0.2598, 0.8185, 0.2176, 0.8185, 0.2176, 0.8004, 0.2598, 0.8004, 0.6396, 0.8185, 0.5974, 0.8185, 0.5974, 0.8004, 0.6396, 0.8004, 0.302, 0.8185, 0.2598, 0.8185, 0.2598, 0.8004, 0.302, 0.8004, 0.6817, 0.8185, 0.6396, 0.8185, 0.6396, 0.8004, 0.6817, 0.8004, 0.3442, 0.8185, 0.302, 0.8185, 0.302, 0.8004, 0.3442, 0.8004, 0.7451, 0.01226, 0.7801, 0.01226, 0.7801, 0.1536, 0.7451, 0.1536, 0.5362, 0.3063, 0.5084, 0.3178, 0.5691, 0.2271, 0.5691, 0.2572, 0.5084, 0.3178, 0.4783, 0.3178, 0.5575, 0.1992, 0.5691, 0.2271, 0.4783, 0.3178, 0.4504, 0.3063, 0.5362, 0.1779, 0.5575, 0.1992, 0.4504, 0.3063, 0.4291, 0.285, 0.5084, 0.1664, 0.5362, 0.1779, 0.4291, 0.285, 0.4176, 0.2572, 0.4783, 0.1664, 0.5084, 0.1664, 0.4176, 0.2572, 0.4176, 0.2271, 0.4504, 0.1779, 0.4783, 0.1664, 0.4291, 0.1992, 0.4504, 0.1779, 0.4176, 0.2271, 0.3442, 0.7896, 0.3864, 0.7896, 0.3864, 0.8004, 0.3442, 0.8004, 0.3864, 0.7896, 0.4286, 0.7896, 0.4286, 0.8004, 0.3864, 0.8004, 0.4286, 0.7896, 0.4708, 0.7896, 0.4708, 0.8004, 0.4286, 0.8004, 0.4708, 0.7896, 0.513, 0.7896, 0.513, 0.8004, 0.4708, 0.8004, 0.513, 0.7896, 0.5552, 0.7896, 0.5552, 0.8004, 0.513, 0.8004, 0.5552, 0.7896, 0.5974, 0.7896, 0.5974, 0.8004, 0.5552, 0.8004, 0.5974, 0.7896, 0.6396, 0.7896, 0.6396, 0.8004, 0.5974, 0.8004, 0.6396, 0.7896, 0.6817, 0.7896, 0.6817, 0.8004, 0.6396, 0.8004, 0.006627, 0.7896, 0.04882, 0.7896, 0.04882, 0.8004, 0.006627, 0.8004, 0.04882, 0.7896, 0.09102, 0.7896, 0.09102, 0.8004, 0.04882, 0.8004, 0.09102, 0.7896, 0.1332, 0.7896, 0.1332, 0.8004, 0.09102, 0.8004, 0.1332, 0.7896, 0.1754, 0.7896, 0.1754, 0.8004, 0.1332, 0.8004, 0.1754, 0.7896, 0.2176, 0.7896, 0.2176, 0.8004, 0.1754, 0.8004, 0.2176, 0.7896, 0.2598, 0.7896, 0.2598, 0.8004, 0.2176, 0.8004, 0.2598, 0.7896, 0.302, 0.7896, 0.302, 0.8004, 0.2598, 0.8004, 0.302, 0.7896, 0.3442, 0.7896, 0.3442, 0.8004, 0.302, 0.8004, 0.71, 0.01226, 0.7451, 0.01226, 0.7451, 0.1536, 0.71, 0.1536, 0.3442, 0.8185, 0.3864, 0.8185, 0.3864, 0.8228, 0.3442, 0.8228, 0.3864, 0.8185, 0.4286, 0.8185, 0.4286, 0.8228, 0.3864, 0.8228, 0.4286, 0.8185, 0.4708, 0.8185, 0.4708, 0.8228, 0.4286, 0.8228, 0.4708, 0.8185, 0.513, 0.8185, 0.513, 0.8228, 0.4708, 0.8228, 0.513, 0.8185, 0.5552, 0.8185, 0.5552, 0.8228, 0.513, 0.8228, 0.5552, 0.8185, 0.5974, 0.8185, 0.5974, 0.8228, 0.5552, 0.8228, 0.5974, 0.8185, 0.6396, 0.8185, 0.6396, 0.8228, 0.5974, 0.8228, 0.6396, 0.8185, 0.6817, 0.8185, 0.6817, 0.8228, 0.6396, 0.8228, 0.006627, 0.8185, 0.04882, 0.8185, 0.04882, 0.8228, 0.006627, 0.8228, 0.04882, 0.8185, 0.09102, 0.8185, 0.09102, 0.8228, 0.04882, 0.8228, 0.09102, 0.8185, 0.1332, 0.8185, 0.1332, 0.8228, 0.09102, 0.8228, 0.1332, 0.8185, 0.1754, 0.8185, 0.1754, 0.8228, 0.1332, 0.8228, 0.1754, 0.8185, 0.2176, 0.8185, 0.2176, 0.8228, 0.1754, 0.8228, 0.2176, 0.8185, 0.2598, 0.8185, 0.2598, 0.8228, 0.2176, 0.8228, 0.2598, 0.8185, 0.302, 0.8185, 0.302, 0.8228, 0.2598, 0.8228, 0.302, 0.8185, 0.3442, 0.8185, 0.3442, 0.8228, 0.302, 0.8228, 0.3864, 0.8185, 0.3442, 0.8185, 0.3442, 0.8004, 0.3864, 0.8004, 0.2176, 0.6632, 0.2598, 0.6632, 0.2598, 0.7233, 0.2176, 0.7233, 0.1754, 0.6632, 0.2176, 0.6632, 0.2176, 0.7233, 0.1754, 0.7233, 0.1332, 0.6632, 0.1754, 0.6632, 0.1754, 0.7233, 0.1332, 0.7233, 0.09102, 0.6632, 0.1332, 0.6632, 0.1332, 0.7233, 0.09102, 0.7233, 0.04882, 0.6632, 0.09102, 0.6632, 0.09102, 0.7233, 0.04882, 0.7233, 0.006627, 0.6632, 0.04882, 0.6632, 0.04882, 0.7233, 0.006627, 0.7233, 0.6396, 0.6632, 0.6817, 0.6632, 0.6817, 0.7233, 0.6396, 0.7233, 0.5974, 0.6632, 0.6396, 0.6632, 0.6396, 0.7233, 0.5974, 0.7233, 0.5552, 0.6632, 0.5974, 0.6632, 0.5974, 0.7233, 0.5552, 0.7233, 0.513, 0.6632, 0.5552, 0.6632, 0.5552, 0.7233, 0.513, 0.7233, 0.4708, 0.6632, 0.513, 0.6632, 0.513, 0.7233, 0.4708, 0.7233, 0.4286, 0.6632, 0.4708, 0.6632, 0.4708, 0.7233, 0.4286, 0.7233, 0.3864, 0.6632, 0.4286, 0.6632, 0.4286, 0.7233, 0.3864, 0.7233, 0.302, 0.6632, 0.3442, 0.6632, 0.3442, 0.7233, 0.302, 0.7233, 0.3442, 0.6632, 0.3864, 0.6632, 0.3864, 0.7233, 0.3442, 0.7233, 0.4081, 0.312, 0.3412, 0.312, 0.3412, 0.2787, 0.4081, 0.2787, 0.3412, 0.312, 0.1933, 0.312, 0.1933, 0.2787, 0.3412, 0.2787, 0.4081, 0.3454, 0.3412, 0.3454, 0.3412, 0.312, 0.4081, 0.312, 0.3412, 0.3454, 0.1933, 0.3454, 0.1933, 0.312, 0.3412, 0.312, 0.4081, 0.3788, 0.3412, 0.3788, 0.3412, 0.3454, 0.4081, 0.3454, 0.3412, 0.3788, 0.1933, 0.3788, 0.1933, 0.3454, 0.3412, 0.3454, 0.4081, 0.4121, 0.3412, 0.4121, 0.3412, 0.3788, 0.4081, 0.3788, 0.3412, 0.4121, 0.1933, 0.4121, 0.1933, 0.3788, 0.3412, 0.3788, 0.4081, 0.4455, 0.3412, 0.4455, 0.3412, 0.4121, 0.4081, 0.4121, 0.3412, 0.4455, 0.1933, 0.4455, 0.1933, 0.4121, 0.3412, 0.4121, 0.4081, 0.4789, 0.3412, 0.4789, 0.3412, 0.4455, 0.4081, 0.4455, 0.3412, 0.4789, 0.1933, 0.4789, 0.1933, 0.4455, 0.3412, 0.4455, 0.4081, 0.5123, 0.3412, 0.5123, 0.3412, 0.4789, 0.4081, 0.4789, 0.3412, 0.5123, 0.1933, 0.5123, 0.1933, 0.4789, 0.3412, 0.4789, 0.4081, 0.5456, 0.3412, 0.5456, 0.3412, 0.5123, 0.4081, 0.5123, 0.3412, 0.5456, 0.1933, 0.5456, 0.1933, 0.5123, 0.3412, 0.5123, 0.4081, 0.04503, 0.3412, 0.04503, 0.3412, 0.01166, 0.4081, 0.01166, 0.3412, 0.04503, 0.1933, 0.04503, 0.1933, 0.01166, 0.3412, 0.01166, 0.4081, 0.07841, 0.3412, 0.07841, 0.3412, 0.04503, 0.4081, 0.04503, 0.3412, 0.07841, 0.1933, 0.07841, 0.1933, 0.04503, 0.3412, 0.04503, 0.4081, 0.1118, 0.3412, 0.1118, 0.3412, 0.07841, 0.4081, 0.07841, 0.3412, 0.1118, 0.1933, 0.1118, 0.1933, 0.07841, 0.3412, 0.07841, 0.4081, 0.1452, 0.3412, 0.1452, 0.3412, 0.1118, 0.4081, 0.1118, 0.3412, 0.1452, 0.1933, 0.1452, 0.1933, 0.1118, 0.3412, 0.1118, 0.4081, 0.1785, 0.3412, 0.1785, 0.3412, 0.1452, 0.4081, 0.1452, 0.3412, 0.1785, 0.1933, 0.1785, 0.1933, 0.1452, 0.3412, 0.1452, 0.4081, 0.2119, 0.3412, 0.2119, 0.3412, 0.1785, 0.4081, 0.1785, 0.3412, 0.2119, 0.1933, 0.2119, 0.1933, 0.1785, 0.3412, 0.1785, 0.4081, 0.2453, 0.3412, 0.2453, 0.3412, 0.2119, 0.4081, 0.2119, 0.3412, 0.2453, 0.1933, 0.2453, 0.1933, 0.2119, 0.3412, 0.2119, 0.4081, 0.2787, 0.3412, 0.2787, 0.3412, 0.2453, 0.4081, 0.2453, 0.3412, 0.2787, 0.1933, 0.2787, 0.1933, 0.2453, 0.3412, 0.2453, 0.4321, 0.6082, 0.4321, 0.6372, 0.3965, 0.6372, 0.3965, 0.6082, 0.1834, 0.6082, 0.1834, 0.6372, 0.1478, 0.6372, 0.1478, 0.6082, 0.4676, 0.5985, 0.5031, 0.5985, 0.5031, 0.6033, 0.4676, 0.6033, 0.04123, 0.6082, 0.04123, 0.6372, 0.005702, 0.6372, 0.005702, 0.6082, 0.5387, 0.6082, 0.5387, 0.6372, 0.5031, 0.6372, 0.5031, 0.6082, 0.5742, 0.6082, 0.5742, 0.6372, 0.5387, 0.6372, 0.5387, 0.6082, 0.4676, 0.6082, 0.4676, 0.6372, 0.4321, 0.6372, 0.4321, 0.6082, 0.2189, 0.6082, 0.2189, 0.6372, 0.1834, 0.6372, 0.1834, 0.6082, 0.005702, 0.5985, 0.04123, 0.5985, 0.04123, 0.6033, 0.005702, 0.6033, 0.2189, 0.5985, 0.2544, 0.5985, 0.2544, 0.6033, 0.2189, 0.6033, 0.07676, 0.6082, 0.07676, 0.6372, 0.04123, 0.6372, 0.04123, 0.6082, 0.04123, 0.5985, 0.07676, 0.5985, 0.07676, 0.6033, 0.04123, 0.6033, 0.1123, 0.6082, 0.1123, 0.6372, 0.07676, 0.6372, 0.07676, 0.6082, 0.5031, 0.6082, 0.5031, 0.6372, 0.4676, 0.6372, 0.4676, 0.6082, 0.2544, 0.6082, 0.2544, 0.6372, 0.2189, 0.6372, 0.2189, 0.6082, 0.1478, 0.6082, 0.1478, 0.6372, 0.1123, 0.6372, 0.1123, 0.6082, 0.2899, 0.5985, 0.3255, 0.5985, 0.3255, 0.6033, 0.2899, 0.6033, 0.2899, 0.6502, 0.2544, 0.6502, 0.2544, 0.642, 0.2899, 0.642, 0.2189, 0.6502, 0.1834, 0.6502, 0.1834, 0.642, 0.2189, 0.642, 0.1834, 0.6502, 0.1478, 0.6502, 0.1478, 0.642, 0.1834, 0.642, 0.1123, 0.5985, 0.1478, 0.5985, 0.1478, 0.6033, 0.1123, 0.6033, 0.07676, 0.5985, 0.1123, 0.5985, 0.1123, 0.6033, 0.07676, 0.6033, 0.07676, 0.6502, 0.04123, 0.6502, 0.04123, 0.642, 0.07676, 0.642, 0.04123, 0.6502, 0.005702, 0.6502, 0.005702, 0.642, 0.04123, 0.642, 0.5387, 0.5985, 0.5742, 0.5985, 0.5742, 0.6033, 0.5387, 0.6033, 0.5031, 0.5985, 0.5387, 0.5985, 0.5387, 0.6033, 0.5031, 0.6033, 0.5031, 0.6502, 0.4676, 0.6502, 0.4676, 0.642, 0.5031, 0.642, 0.4676, 0.6502, 0.4321, 0.6502, 0.4321, 0.642, 0.4676, 0.642, 0.4321, 0.6502, 0.3965, 0.6502, 0.3965, 0.642, 0.4321, 0.642, 0.361, 0.5985, 0.3965, 0.5985, 0.3965, 0.6033, 0.361, 0.6033, 0.3255, 0.5985, 0.361, 0.5985, 0.361, 0.6033, 0.3255, 0.6033, 0.2899, 0.6082, 0.2899, 0.6372, 0.2544, 0.6372, 0.2544, 0.6082, 0.4321, 0.5985, 0.4676, 0.5985, 0.4676, 0.6033, 0.4321, 0.6033, 0.3965, 0.5985, 0.4321, 0.5985, 0.4321, 0.6033, 0.3965, 0.6033, 0.5742, 0.6502, 0.5387, 0.6502, 0.5387, 0.642, 0.5742, 0.642, 0.3965, 0.6082, 0.3965, 0.6372, 0.361, 0.6372, 0.361, 0.6082, 0.1478, 0.6502, 0.1123, 0.6502, 0.1123, 0.642, 0.1478, 0.642, 0.3965, 0.6502, 0.361, 0.6502, 0.361, 0.642, 0.3965, 0.642, 0.361, 0.6082, 0.361, 0.6372, 0.3255, 0.6372, 0.3255, 0.6082, 0.3255, 0.6082, 0.3255, 0.6372, 0.2899, 0.6372, 0.2899, 0.6082, 0.2544, 0.6502, 0.2189, 0.6502, 0.2189, 0.642, 0.2544, 0.642, 0.3255, 0.6502, 0.2899, 0.6502, 0.2899, 0.642, 0.3255, 0.642, 0.5387, 0.6502, 0.5031, 0.6502, 0.5031, 0.642, 0.5387, 0.642, 0.1834, 0.5985, 0.2189, 0.5985, 0.2189, 0.6033, 0.1834, 0.6033, 0.1478, 0.5985, 0.1834, 0.5985, 0.1834, 0.6033, 0.1478, 0.6033, 0.1123, 0.6502, 0.07676, 0.6502, 0.07676, 0.642, 0.1123, 0.642, 0.361, 0.6502, 0.3255, 0.6502, 0.3255, 0.642, 0.361, 0.642, 0.2899, 0.6082, 0.2544, 0.6082, 0.2544, 0.6033, 0.2899, 0.6033, 0.2544, 0.6082, 0.2189, 0.6082, 0.2189, 0.6033, 0.2544, 0.6033, 0.2189, 0.6082, 0.1834, 0.6082, 0.1834, 0.6033, 0.2189, 0.6033, 0.1834, 0.6082, 0.1478, 0.6082, 0.1478, 0.6033, 0.1834, 0.6033, 0.1478, 0.6082, 0.1123, 0.6082, 0.1123, 0.6033, 0.1478, 0.6033, 0.1123, 0.6082, 0.07676, 0.6082, 0.07676, 0.6033, 0.1123, 0.6033, 0.07676, 0.6082, 0.04123, 0.6082, 0.04123, 0.6033, 0.07676, 0.6033, 0.04123, 0.6082, 0.005702, 0.6082, 0.005702, 0.6033, 0.04123, 0.6033, 0.5742, 0.6082, 0.5387, 0.6082, 0.5387, 0.6033, 0.5742, 0.6033, 0.5387, 0.6082, 0.5031, 0.6082, 0.5031, 0.6033, 0.5387, 0.6033, 0.5031, 0.6082, 0.4676, 0.6082, 0.4676, 0.6033, 0.5031, 0.6033, 0.4676, 0.6082, 0.4321, 0.6082, 0.4321, 0.6033, 0.4676, 0.6033, 0.4321, 0.6082, 0.3965, 0.6082, 0.3965, 0.6033, 0.4321, 0.6033, 0.3965, 0.6082, 0.361, 0.6082, 0.361, 0.6033, 0.3965, 0.6033, 0.361, 0.6082, 0.3255, 0.6082, 0.3255, 0.6033, 0.361, 0.6033, 0.3255, 0.6082, 0.2899, 0.6082, 0.2899, 0.6033, 0.3255, 0.6033, 0.2899, 0.642, 0.2544, 0.642, 0.2544, 0.6372, 0.2899, 0.6372, 0.2544, 0.642, 0.2189, 0.642, 0.2189, 0.6372, 0.2544, 0.6372, 0.2189, 0.642, 0.1834, 0.642, 0.1834, 0.6372, 0.2189, 0.6372, 0.1834, 0.642, 0.1478, 0.642, 0.1478, 0.6372, 0.1834, 0.6372, 0.1478, 0.642, 0.1123, 0.642, 0.1123, 0.6372, 0.1478, 0.6372, 0.1123, 0.642, 0.07676, 0.642, 0.07676, 0.6372, 0.1123, 0.6372, 0.07676, 0.642, 0.04123, 0.642, 0.04123, 0.6372, 0.07676, 0.6372, 0.04123, 0.642, 0.005702, 0.642, 0.005702, 0.6372, 0.04123, 0.6372, 0.5742, 0.642, 0.5387, 0.642, 0.5387, 0.6372, 0.5742, 0.6372, 0.5387, 0.642, 0.5031, 0.642, 0.5031, 0.6372, 0.5387, 0.6372, 0.5031, 0.642, 0.4676, 0.642, 0.4676, 0.6372, 0.5031, 0.6372, 0.4676, 0.642, 0.4321, 0.642, 0.4321, 0.6372, 0.4676, 0.6372, 0.4321, 0.642, 0.3965, 0.642, 0.3965, 0.6372, 0.4321, 0.6372, 0.3965, 0.642, 0.361, 0.642, 0.361, 0.6372, 0.3965, 0.6372, 0.361, 0.642, 0.3255, 0.642, 0.3255, 0.6372, 0.361, 0.6372, 0.3255, 0.642, 0.2899, 0.642, 0.2899, 0.6372, 0.3255, 0.6372, 0.2544, 0.5985, 0.2899, 0.5985, 0.2899, 0.6033, 0.2544, 0.6033])
me_cylinder_001.use_remesh_fix_poles = True
me_cylinder_001.use_remesh_preserve_attributes = False
me_cylinder_001.use_mirror_vertex_groups = False
me_cylinder_001.update()
me_cylinder_002 = bpy.data.meshes.new('Cylinder.002')
me_cylinder_002.from_pydata([(8.657e-08, 0.2513, 0.5911), (-0.1554, 0.2822, 0.5911), (-0.2872, 0.3703, 0.5911), (-0.3752, 0.502, 0.5911), (-0.4061, 0.6574, 0.5911), (1.618e-07, 0.3405, -0.7125), (-0.1213, 0.3647, -0.7125), (-0.2241, 0.4334, -0.7125), (-0.2928, 0.5362, -0.7125), (-0.3169, 0.6574, -0.7125), (8.128e-08, 0.2025, 0.586), (-0.1741, 0.2371, 0.586), (-0.3217, 0.3357, 0.586), (-0.4203, 0.4833, 0.586), (-0.454, 0.6479, 0.5861), (1.632e-07, 0.2915, -0.7136), (-0.1401, 0.3193, -0.7136), (-0.2588, 0.3987, -0.7136), (-0.3381, 0.5174, -0.7136), (-0.365, 0.6479, -0.7136), (-0.3382, 0.6574, -0.05315), (-0.3284, 0.6574, -0.2072), (1.306e-07, 0.2802, -0.2163), (1.201e-07, 0.2696, -0.05043), (-0.1444, 0.3088, -0.2135), (-0.1482, 0.2996, -0.05753), (-0.2669, 0.3905, -0.2121), (-0.2739, 0.3835, -0.05729), (-0.3764, 0.6479, -0.21), (-0.3862, 0.6479, -0.05651), (-0.3084, 0.5297, -0.1217), (-0.3261, 0.5965, -0.05326), (-0.3108, 0.5355, -0.1023), (-0.3141, 0.5464, -0.08536), (-0.3178, 0.5605, -0.07093), (-0.3218, 0.5772, -0.05956), (-0.317, 0.6002, -0.2071), (-0.3074, 0.5301, -0.1387), (-0.35, 0.5125, -0.2116), (-0.3591, 0.5087, -0.05692), (-0.3135, 0.5807, -0.2008), (-0.3108, 0.5634, -0.1894), (-0.3088, 0.5486, -0.175), (-0.3075, 0.5369, -0.1581), (-0.3527, 0.5114, -0.1416), (-0.3629, 0.5822, -0.21), (-0.3528, 0.5181, -0.161), (-0.3542, 0.5298, -0.1779), (-0.3563, 0.5446, -0.1923), (-0.3591, 0.5618, -0.2037), (-0.3719, 0.5783, -0.05664), (-0.3537, 0.511, -0.1251), (-0.3674, 0.5583, -0.06294), (-0.3632, 0.5417, -0.07431), (-0.3594, 0.5277, -0.08874), (-0.3561, 0.5167, -0.1057)], [], [(26, 44, 38), (28, 45, 36, 21), (29, 20, 31, 50), (6, 5, 15, 16), (7, 6, 16, 17), (3, 4, 14, 13), (21, 9, 19, 28), (2, 3, 13, 12), (8, 7, 17, 18), (1, 2, 12, 11), (0, 1, 11, 10), (9, 8, 18, 19), (23, 10, 11, 25), (15, 22, 24, 16), (16, 24, 26, 17), (18, 38, 45), (50, 39, 13), (27, 12, 13, 39), (25, 11, 12, 27), (4, 20, 29, 14), (38, 49, 45), (19, 18, 45, 28), (17, 26, 38, 18), (25, 27, 26, 24), (23, 25, 24, 22), (44, 46, 38), (39, 53, 54), (38, 48, 49), (39, 55, 51), (46, 47, 38), (38, 47, 48), (39, 54, 55), (30, 51, 55, 32), (32, 55, 54, 33), (33, 54, 53, 34), (34, 53, 52, 35), (35, 52, 50, 31), (36, 45, 49, 40), (40, 49, 48, 41), (41, 48, 47, 42), (42, 47, 46, 43), (43, 46, 44, 37), (30, 37, 44, 51), (52, 53, 39), (50, 52, 39), (29, 50, 13, 14), (27, 39, 51), (26, 27, 51, 44)])
me_cylinder_002.polygons.foreach_set('use_smooth', [True] * 48)
_uv = me_cylinder_002.uv_layers.new(name='UVMap')
_uv.uv.foreach_set('vector', [0.9042, 0.871, 0.9392, 0.8534, 0.9392, 0.871, 0.4243, 0.54, 0.4243, 0.5245, 0.4366, 0.5243, 0.4366, 0.54, 0.4243, 0.4516, 0.4366, 0.4516, 0.4366, 0.4682, 0.4243, 0.4682, 0.7257, 0.731, 0.6903, 0.731, 0.6903, 0.7182, 0.7257, 0.7182, 0.7611, 0.731, 0.7257, 0.731, 0.7257, 0.7182, 0.7611, 0.7182, 0.9466, 0.6606, 0.9771, 0.6606, 0.9771, 0.6724, 0.9466, 0.6724, 0.9935, 0.871, 0.9935, 0.996, 0.9812, 0.996, 0.9812, 0.871, 0.9033, 0.6606, 0.9466, 0.6606, 0.9466, 0.6724, 0.9033, 0.6724, 0.7937, 0.731, 0.7611, 0.731, 0.7611, 0.7182, 0.7937, 0.7182, 0.8634, 0.6606, 0.9033, 0.6606, 0.9033, 0.6724, 0.8634, 0.6724, 0.8234, 0.6606, 0.8634, 0.6606, 0.8634, 0.6724, 0.8234, 0.6724, 0.8162, 0.731, 0.7937, 0.731, 0.7937, 0.7182, 0.8162, 0.7182, 0.8247, 0.8333, 0.8234, 0.6724, 0.8634, 0.6724, 0.8644, 0.8333, 0.8247, 0.996, 0.8247, 0.871, 0.8644, 0.871, 0.8644, 0.996, 0.8644, 0.996, 0.8644, 0.871, 0.9042, 0.871, 0.9041, 0.996, 0.9392, 0.996, 0.9392, 0.871, 0.9576, 0.871, 0.9587, 0.8333, 0.9392, 0.8333, 0.9466, 0.6724, 0.9042, 0.8333, 0.9033, 0.6724, 0.9466, 0.6724, 0.9392, 0.8333, 0.8644, 0.8333, 0.8634, 0.6724, 0.9033, 0.6724, 0.9042, 0.8333, 0.9935, 0.6724, 0.9935, 0.8333, 0.9813, 0.8333, 0.9771, 0.6724, 0.9392, 0.871, 0.9525, 0.8691, 0.9576, 0.871, 0.9812, 0.996, 0.9392, 0.996, 0.9576, 0.871, 0.9812, 0.871, 0.9041, 0.996, 0.9042, 0.871, 0.9392, 0.871, 0.9392, 0.996, 0.8644, 0.8333, 0.9042, 0.8333, 0.9042, 0.871, 0.8644, 0.871, 0.8247, 0.8333, 0.8644, 0.8333, 0.8644, 0.871, 0.8247, 0.871, 0.9392, 0.8534, 0.9419, 0.8582, 0.9392, 0.871, 0.9392, 0.8333, 0.9492, 0.8372, 0.9453, 0.8405, 0.9392, 0.871, 0.9483, 0.8662, 0.9525, 0.8691, 0.9392, 0.8333, 0.9423, 0.8446, 0.9392, 0.8493, 0.9419, 0.8582, 0.9447, 0.8625, 0.9392, 0.871, 0.9392, 0.871, 0.9447, 0.8625, 0.9483, 0.8662, 0.9392, 0.8333, 0.9453, 0.8405, 0.9423, 0.8446, 0.4366, 0.494, 0.4243, 0.4941, 0.4243, 0.4889, 0.4366, 0.4888, 0.4366, 0.4888, 0.4243, 0.4889, 0.4243, 0.4838, 0.4366, 0.4837, 0.4366, 0.4837, 0.4243, 0.4838, 0.4243, 0.4786, 0.4366, 0.4786, 0.4366, 0.4786, 0.4243, 0.4786, 0.4243, 0.4735, 0.4366, 0.4734, 0.4366, 0.4734, 0.4243, 0.4735, 0.4243, 0.4682, 0.4366, 0.4682, 0.4366, 0.5243, 0.4243, 0.5245, 0.4243, 0.5191, 0.4366, 0.5191, 0.4366, 0.5191, 0.4243, 0.5191, 0.4243, 0.5139, 0.4366, 0.5139, 0.4366, 0.5139, 0.4243, 0.5139, 0.4243, 0.5087, 0.4366, 0.5087, 0.4366, 0.5087, 0.4243, 0.5087, 0.4243, 0.5035, 0.4366, 0.5035, 0.4366, 0.5035, 0.4243, 0.5035, 0.4243, 0.4983, 0.4366, 0.4983, 0.4366, 0.494, 0.4366, 0.4983, 0.4243, 0.4983, 0.4243, 0.4941, 0.9536, 0.8347, 0.9492, 0.8372, 0.9392, 0.8333, 0.9587, 0.8333, 0.9536, 0.8347, 0.9392, 0.8333, 0.9813, 0.8333, 0.9587, 0.8333, 0.9466, 0.6724, 0.9771, 0.6724, 0.9042, 0.8333, 0.9392, 0.8333, 0.9392, 0.8493, 0.9042, 0.871, 0.9042, 0.8333, 0.9392, 0.8493, 0.9392, 0.8534])
me_cylinder_002.use_remesh_fix_poles = True
me_cylinder_002.use_remesh_preserve_attributes = False
me_cylinder_002.use_mirror_vertex_groups = False
me_cylinder_002.update()
me_cube = bpy.data.meshes.new('Cube')
me_cube.from_pydata([(0.424, -0.01195, 0.5323), (0.4292, -0.0103, 0.5359), (0.4292, 0.01141, 0.5362), (0.424, 0.01305, 0.5325), (0.4975, -0.0103, 0.5359), (0.5027, -0.01195, 0.5323), (0.5027, 0.01305, 0.5325), (0.4975, 0.01141, 0.5362), (0.4292, -0.02997, 0.5451), (0.424, -0.035, 0.5432), (0.424, -0.01358, 0.6357), (0.4292, -0.01141, 0.6311), (0.4292, -0.0437, 0.562), (0.424, -0.04942, 0.5611), (0.4292, -0.04878, 0.5831), (0.424, -0.05471, 0.5837), (0.4292, -0.04419, 0.6043), (0.424, -0.0497, 0.6065), (0.4292, -0.03086, 0.6214), (0.424, -0.03518, 0.6251), (0.4292, 0.0103, 0.6313), (0.424, 0.01264, 0.636), (0.424, 0.03588, 0.5439), (0.4292, 0.03086, 0.5458), (0.424, 0.03443, 0.6257), (0.4292, 0.02997, 0.6221), (0.424, 0.04932, 0.6074), (0.4292, 0.0437, 0.6053), (0.424, 0.05478, 0.5847), (0.4292, 0.04878, 0.5842), (0.424, 0.04994, 0.5621), (0.4292, 0.04419, 0.563), (0.4975, -0.01141, 0.6311), (0.5027, -0.01358, 0.6357), (0.5027, -0.035, 0.5432), (0.4975, -0.02997, 0.5451), (0.5027, -0.03518, 0.6251), (0.4975, -0.03086, 0.6214), (0.5027, -0.0497, 0.6065), (0.4975, -0.04419, 0.6043), (0.5027, -0.05471, 0.5837), (0.4975, -0.04878, 0.5831), (0.5027, -0.04942, 0.5611), (0.4975, -0.0437, 0.562), (0.4975, 0.03086, 0.5458), (0.5027, 0.03588, 0.5439), (0.5027, 0.01264, 0.636), (0.4975, 0.0103, 0.6313), (0.4975, 0.04419, 0.563), (0.5027, 0.04994, 0.5621), (0.4975, 0.04878, 0.5842), (0.5027, 0.05478, 0.5847), (0.4975, 0.0437, 0.6053), (0.5027, 0.04932, 0.6074), (0.4975, 0.02997, 0.6221), (0.5027, 0.03443, 0.6257), (0.4079, 0.2355, 0.1942), (0.4158, 0.2518, 0.1694), (0.4067, 0.2427, 0.1694), (0.4158, -0.2518, 0.1694), (0.4079, -0.2356, 0.1938), (0.4067, -0.2427, 0.1694), (0.5188, -0.2356, 0.1938), (0.5109, -0.2518, 0.1694), (0.52, -0.2427, 0.1694), (0.5109, 0.2518, 0.1694), (0.5188, 0.2355, 0.1942), (0.52, 0.2427, 0.1694), (0.433, 0.07305, 0.657), (0.424, 0.06662, 0.6518), (0.424, 0.02438, 0.6595), (0.433, 0.02742, 0.6656), (0.4937, 0.02742, 0.6656), (0.5027, 0.02438, 0.6595), (0.5027, 0.06662, 0.6518), (0.4937, 0.07305, 0.657), (0.433, 0.1142, 0.632), (0.424, 0.1054, 0.6287), (0.5027, 0.1054, 0.6287), (0.4937, 0.1142, 0.632), (0.433, 0.1469, 0.5931), (0.424, 0.1365, 0.5922), (0.5027, 0.1365, 0.5922), (0.4937, 0.1469, 0.5931), (0.433, 0.1679, 0.5442), (0.424, 0.1566, 0.5459), (0.5027, 0.1566, 0.5459), (0.4937, 0.1679, 0.5442), (0.433, 0.1751, 0.4898), (0.424, 0.1636, 0.4943), (0.5027, 0.1636, 0.4943), (0.4937, 0.1751, 0.4898), (0.4937, -0.07305, 0.657), (0.5027, -0.0668, 0.6517), (0.5027, -0.02459, 0.6595), (0.4937, -0.02742, 0.6656), (0.433, -0.02742, 0.6656), (0.424, -0.02459, 0.6595), (0.424, -0.0668, 0.6517), (0.433, -0.07305, 0.657), (0.4937, -0.1142, 0.632), (0.5027, -0.1055, 0.6286), (0.424, -0.1055, 0.6286), (0.433, -0.1142, 0.632), (0.4937, -0.1469, 0.5931), (0.5027, -0.1366, 0.5921), (0.424, -0.1366, 0.5921), (0.433, -0.1469, 0.5931), (0.4937, -0.1679, 0.5442), (0.5027, -0.1567, 0.5457), (0.424, -0.1567, 0.5457), (0.433, -0.1679, 0.5442), (0.4937, -0.1751, 0.4898), (0.5027, -0.1637, 0.4942), (0.424, -0.1637, 0.4942), (0.433, -0.1751, 0.4898)], [], [(21, 10, 97, 70), (52, 54, 25, 27), (5, 34, 113, 62), (57, 88, 91, 65), (3, 22, 89, 56), (68, 75, 79, 76), (26, 24, 69, 77), (28, 26, 77, 81), (30, 28, 81, 85), (22, 30, 85, 89), (92, 99, 103, 100), (38, 36, 93, 101), (40, 38, 101, 105), (42, 40, 105, 109), (34, 42, 109, 113), (9, 0, 60, 114), (35, 4, 1, 8), (45, 6, 66, 90), (49, 45, 90, 86), (84, 87, 91, 88), (50, 52, 27, 29), (48, 50, 29, 31), (76, 79, 83, 80), (95, 96, 99, 92), (80, 83, 87, 84), (44, 48, 31, 23), (33, 46, 73, 94), (55, 53, 78, 74), (47, 32, 11, 20), (17, 15, 106, 102), (54, 47, 20, 25), (15, 13, 110, 106), (37, 39, 16, 18), (36, 33, 94, 93), (39, 41, 14, 16), (10, 19, 98, 97), (32, 37, 18, 11), (24, 21, 70, 69), (63, 112, 115, 59), (41, 43, 12, 14), (7, 44, 23, 2), (13, 9, 114, 110), (43, 35, 8, 12), (51, 49, 86, 82), (53, 51, 82, 78), (72, 71, 96, 95), (71, 72, 75, 68), (46, 55, 74, 73), (19, 17, 102, 98), (100, 103, 107, 104), (104, 107, 111, 108), (108, 111, 115, 112), (6, 5, 62, 64, 67, 66), (58, 57, 65, 67, 64, 63, 59, 61), (3, 0, 1, 2), (5, 6, 7, 4), (25, 20, 21, 24), (47, 54, 55, 46), (27, 25, 24, 26), (54, 52, 53, 55), (29, 27, 26, 28), (52, 50, 51, 53), (31, 29, 28, 30), (50, 48, 49, 51), (23, 31, 30, 22), (48, 44, 45, 49), (37, 32, 33, 36), (11, 18, 19, 10), (39, 37, 36, 38), (18, 16, 17, 19), (41, 39, 38, 40), (16, 14, 15, 17), (43, 41, 40, 42), (14, 12, 13, 15), (35, 43, 42, 34), (12, 8, 9, 13), (4, 35, 34, 5), (8, 1, 0, 9), (10, 21, 20, 11), (22, 3, 2, 23), (32, 47, 46, 33), (44, 7, 6, 45), (4, 7, 2, 1), (56, 57, 58), (59, 60, 61), (62, 63, 64), (65, 66, 67), (69, 70, 71, 68), (73, 74, 75, 72), (77, 69, 68, 76), (74, 78, 79, 75), (81, 77, 76, 80), (78, 82, 83, 79), (85, 81, 80, 84), (82, 86, 87, 83), (89, 85, 84, 88), (86, 90, 91, 87), (93, 94, 95, 92), (97, 98, 99, 96), (101, 93, 92, 100), (98, 102, 103, 99), (105, 101, 100, 104), (102, 106, 107, 103), (109, 105, 104, 108), (106, 110, 111, 107), (113, 109, 108, 112), (110, 114, 115, 111), (62, 113, 112, 63), (114, 60, 59, 115), (96, 71, 70, 97), (88, 57, 56, 89), (94, 73, 72, 95), (90, 66, 65, 91), (0, 3, 56, 58, 61, 60)])
me_cube.polygons.foreach_set('use_smooth', [True] * 114)
_uv = me_cube.uv_layers.new(name='UVMap')
_uv.uv.foreach_set('vector', [0.7507, 0.8602, 0.7573, 0.8602, 0.76, 0.8661, 0.7477, 0.8661, 0.7953, 0.9766, 0.7953, 0.982, 0.7781, 0.982, 0.7781, 0.9766, 0.7081, 0.8998, 0.7138, 0.8971, 0.7462, 0.9088, 0.7651, 0.9842, 0.3124, 0.5825, 0.2264, 0.5785, 0.2264, 0.5627, 0.3123, 0.5581, 0.7509, 0.8342, 0.7451, 0.8371, 0.713, 0.8251, 0.6943, 0.7498, 0.177, 0.5775, 0.1773, 0.5633, 0.1886, 0.5634, 0.1883, 0.5775, 0.7416, 0.853, 0.7452, 0.8576, 0.7371, 0.864, 0.7276, 0.8582, 0.7403, 0.8473, 0.7416, 0.853, 0.7276, 0.8582, 0.7199, 0.8492, 0.7415, 0.8417, 0.7403, 0.8473, 0.7199, 0.8492, 0.7149, 0.8378, 0.7451, 0.8371, 0.7415, 0.8417, 0.7149, 0.8378, 0.713, 0.8251, 0.1416, 0.5632, 0.1413, 0.5773, 0.1301, 0.5772, 0.1304, 0.5632, 0.7173, 0.8811, 0.7137, 0.8765, 0.7216, 0.8697, 0.7313, 0.8755, 0.7186, 0.8868, 0.7173, 0.8811, 0.7313, 0.8755, 0.7391, 0.8845, 0.7174, 0.8925, 0.7186, 0.8868, 0.7391, 0.8845, 0.7443, 0.896, 0.7138, 0.8971, 0.7174, 0.8925, 0.7443, 0.896, 0.7462, 0.9088, 0.7628, 0.8369, 0.7571, 0.8341, 0.8142, 0.7497, 0.7953, 0.8252, 0.7953, 0.9439, 0.7953, 0.9493, 0.7781, 0.9493, 0.7781, 0.9439, 0.6961, 0.8968, 0.7018, 0.8998, 0.6453, 0.9841, 0.6639, 0.9088, 0.6925, 0.8923, 0.6961, 0.8968, 0.6639, 0.9088, 0.6658, 0.8962, 0.2127, 0.5777, 0.213, 0.5634, 0.2264, 0.5627, 0.2264, 0.5785, 0.7953, 0.9711, 0.7953, 0.9766, 0.7781, 0.9766, 0.7781, 0.9711, 0.7953, 0.9657, 0.7953, 0.9711, 0.7781, 0.9711, 0.7781, 0.9657, 0.1883, 0.5775, 0.1886, 0.5634, 0.2005, 0.5635, 0.2001, 0.5776, 0.1526, 0.5629, 0.1524, 0.5776, 0.1413, 0.5773, 0.1416, 0.5632, 0.2001, 0.5776, 0.2005, 0.5635, 0.213, 0.5634, 0.2127, 0.5777, 0.7953, 0.9602, 0.7953, 0.9657, 0.7781, 0.9657, 0.7781, 0.9602, 0.7082, 0.8738, 0.7016, 0.8738, 0.6986, 0.8679, 0.711, 0.8678, 0.6962, 0.8764, 0.6925, 0.881, 0.6785, 0.8758, 0.6881, 0.8699, 0.7953, 0.9875, 0.7953, 0.993, 0.7781, 0.993, 0.7781, 0.9875, 0.7664, 0.8528, 0.7677, 0.8471, 0.7882, 0.8494, 0.7804, 0.8585, 0.7953, 0.982, 0.7953, 0.9875, 0.7781, 0.9875, 0.7781, 0.982, 0.7677, 0.8471, 0.7664, 0.8414, 0.7933, 0.8379, 0.7882, 0.8494, 0.7953, 0.9221, 0.7953, 0.9275, 0.7781, 0.9275, 0.7781, 0.9221, 0.7137, 0.8765, 0.7082, 0.8738, 0.711, 0.8678, 0.7216, 0.8697, 0.7953, 0.9275, 0.7953, 0.933, 0.7781, 0.933, 0.7781, 0.9275, 0.7573, 0.8602, 0.7628, 0.8575, 0.7707, 0.8642, 0.76, 0.8661, 0.7953, 0.9166, 0.7953, 0.9221, 0.7781, 0.9221, 0.7781, 0.9166, 0.7452, 0.8576, 0.7507, 0.8602, 0.7477, 0.8661, 0.7371, 0.864, 0.007129, 0.5581, 0.09248, 0.5621, 0.09251, 0.5779, 0.00723, 0.5823, 0.7953, 0.933, 0.7953, 0.9384, 0.7781, 0.9384, 0.7781, 0.933, 0.7953, 0.9548, 0.7953, 0.9602, 0.7781, 0.9602, 0.7781, 0.9548, 0.7664, 0.8414, 0.7628, 0.8369, 0.7953, 0.8252, 0.7933, 0.8379, 0.7953, 0.9384, 0.7953, 0.9439, 0.7781, 0.9439, 0.7781, 0.9384, 0.6912, 0.8866, 0.6925, 0.8923, 0.6658, 0.8962, 0.6709, 0.8848, 0.6925, 0.881, 0.6912, 0.8866, 0.6709, 0.8848, 0.6785, 0.8758, 0.166, 0.563, 0.1658, 0.5777, 0.1524, 0.5776, 0.1526, 0.5629, 0.1658, 0.5777, 0.166, 0.563, 0.1773, 0.5633, 0.177, 0.5775, 0.7016, 0.8738, 0.6962, 0.8764, 0.6881, 0.8699, 0.6986, 0.8679, 0.7628, 0.8575, 0.7664, 0.8528, 0.7804, 0.8585, 0.7707, 0.8642, 0.1304, 0.5632, 0.1301, 0.5772, 0.1183, 0.5771, 0.1186, 0.5631, 0.1186, 0.5631, 0.1183, 0.5771, 0.1058, 0.5772, 0.1061, 0.5629, 0.1061, 0.5629, 0.1058, 0.5772, 0.09251, 0.5779, 0.09248, 0.5621, 0.7018, 0.8998, 0.7081, 0.8998, 0.7651, 0.9842, 0.7669, 0.9904, 0.6434, 0.9904, 0.6453, 0.9841, 0.3327, 0.5863, 0.3304, 0.584, 0.3304, 0.5601, 0.3327, 0.5579, 0.4547, 0.5579, 0.4569, 0.5601, 0.4569, 0.584, 0.4547, 0.5863, 0.7509, 0.8342, 0.7571, 0.8341, 0.7566, 0.8356, 0.7514, 0.8357, 0.7081, 0.8998, 0.7018, 0.8998, 0.7024, 0.8982, 0.7075, 0.8983, 0.7466, 0.8563, 0.7514, 0.8585, 0.7507, 0.8602, 0.7452, 0.8576, 0.7023, 0.8755, 0.6976, 0.8777, 0.6962, 0.8764, 0.7016, 0.8738, 0.7434, 0.8523, 0.7466, 0.8563, 0.7452, 0.8576, 0.7416, 0.853, 0.6976, 0.8777, 0.6943, 0.8817, 0.6925, 0.881, 0.6962, 0.8764, 0.7422, 0.8472, 0.7434, 0.8523, 0.7416, 0.853, 0.7403, 0.8473, 0.6943, 0.8817, 0.6932, 0.8867, 0.6912, 0.8866, 0.6925, 0.881, 0.7434, 0.8422, 0.7422, 0.8472, 0.7403, 0.8473, 0.7415, 0.8417, 0.6932, 0.8867, 0.6944, 0.8918, 0.6925, 0.8923, 0.6912, 0.8866, 0.7467, 0.8381, 0.7434, 0.8422, 0.7415, 0.8417, 0.7451, 0.8371, 0.6944, 0.8918, 0.6977, 0.8959, 0.6961, 0.8968, 0.6925, 0.8923, 0.7123, 0.8778, 0.7075, 0.8755, 0.7082, 0.8738, 0.7137, 0.8765, 0.7566, 0.8584, 0.7614, 0.8561, 0.7628, 0.8575, 0.7573, 0.8602, 0.7156, 0.8819, 0.7123, 0.8778, 0.7137, 0.8765, 0.7173, 0.8811, 0.7614, 0.8561, 0.7646, 0.8521, 0.7664, 0.8528, 0.7628, 0.8575, 0.7167, 0.887, 0.7156, 0.8819, 0.7173, 0.8811, 0.7186, 0.8868, 0.7646, 0.8521, 0.7657, 0.8469, 0.7677, 0.8471, 0.7664, 0.8528, 0.7155, 0.8921, 0.7167, 0.887, 0.7186, 0.8868, 0.7174, 0.8925, 0.7657, 0.8469, 0.7645, 0.8419, 0.7664, 0.8414, 0.7677, 0.8471, 0.7122, 0.8961, 0.7155, 0.8921, 0.7174, 0.8925, 0.7138, 0.8971, 0.7645, 0.8419, 0.7612, 0.8378, 0.7628, 0.8369, 0.7664, 0.8414, 0.7075, 0.8983, 0.7122, 0.8961, 0.7138, 0.8971, 0.7081, 0.8998, 0.7612, 0.8378, 0.7566, 0.8356, 0.7571, 0.8341, 0.7628, 0.8369, 0.7573, 0.8602, 0.7507, 0.8602, 0.7514, 0.8585, 0.7566, 0.8584, 0.7451, 0.8371, 0.7509, 0.8342, 0.7514, 0.8357, 0.7467, 0.8381, 0.7075, 0.8755, 0.7023, 0.8755, 0.7016, 0.8738, 0.7082, 0.8738, 0.6977, 0.8959, 0.7024, 0.8982, 0.7018, 0.8998, 0.6961, 0.8968, 0.7953, 0.9493, 0.7953, 0.9548, 0.7781, 0.9548, 0.7781, 0.9493, 0.3052, 0.5857, 0.3124, 0.5825, 0.3118, 0.5858, 0.00723, 0.5823, 0.01432, 0.5855, 0.007815, 0.5856, 0.01419, 0.5549, 0.007129, 0.5581, 0.007696, 0.5549, 0.3123, 0.5581, 0.305, 0.555, 0.3117, 0.5549, 0.176, 0.5803, 0.1652, 0.5805, 0.1658, 0.5777, 0.177, 0.5775, 0.1654, 0.5602, 0.1763, 0.5605, 0.1773, 0.5633, 0.166, 0.563, 0.1871, 0.5805, 0.176, 0.5803, 0.177, 0.5775, 0.1883, 0.5775, 0.1763, 0.5605, 0.1875, 0.5604, 0.1886, 0.5634, 0.1773, 0.5633, 0.1989, 0.5807, 0.1871, 0.5805, 0.1883, 0.5775, 0.2001, 0.5776, 0.1875, 0.5604, 0.1993, 0.5603, 0.2005, 0.5635, 0.1886, 0.5634, 0.2114, 0.5811, 0.1989, 0.5807, 0.2001, 0.5776, 0.2127, 0.5777, 0.1993, 0.5603, 0.2118, 0.5601, 0.213, 0.5634, 0.2005, 0.5635, 0.2246, 0.5821, 0.2114, 0.5811, 0.2127, 0.5777, 0.2264, 0.5785, 0.2118, 0.5601, 0.2246, 0.5592, 0.2264, 0.5627, 0.213, 0.5634, 0.1426, 0.5604, 0.1532, 0.5602, 0.1526, 0.5629, 0.1416, 0.5632, 0.1529, 0.5804, 0.1422, 0.5801, 0.1413, 0.5773, 0.1524, 0.5776, 0.1315, 0.5603, 0.1426, 0.5604, 0.1416, 0.5632, 0.1304, 0.5632, 0.1422, 0.5801, 0.1311, 0.5801, 0.1301, 0.5772, 0.1413, 0.5773, 0.1198, 0.56, 0.1315, 0.5603, 0.1304, 0.5632, 0.1186, 0.5631, 0.1311, 0.5801, 0.1194, 0.5802, 0.1183, 0.5771, 0.1301, 0.5772, 0.1074, 0.5596, 0.1198, 0.56, 0.1186, 0.5631, 0.1061, 0.5629, 0.1194, 0.5802, 0.107, 0.5805, 0.1058, 0.5772, 0.1183, 0.5771, 0.09427, 0.5586, 0.1074, 0.5596, 0.1061, 0.5629, 0.09248, 0.5621, 0.107, 0.5805, 0.09426, 0.5813, 0.09251, 0.5779, 0.1058, 0.5772, 0.01419, 0.5549, 0.09427, 0.5586, 0.09248, 0.5621, 0.007129, 0.5581, 0.09426, 0.5813, 0.01432, 0.5855, 0.00723, 0.5823, 0.09251, 0.5779, 0.1524, 0.5776, 0.1658, 0.5777, 0.1652, 0.5805, 0.1529, 0.5804, 0.2264, 0.5785, 0.3124, 0.5825, 0.3052, 0.5857, 0.2246, 0.5821, 0.1532, 0.5602, 0.1654, 0.5602, 0.166, 0.563, 0.1526, 0.5629, 0.2246, 0.5592, 0.305, 0.555, 0.3123, 0.5581, 0.2264, 0.5627, 0.7571, 0.8341, 0.7509, 0.8342, 0.6943, 0.7498, 0.6925, 0.7435, 0.816, 0.7435, 0.8142, 0.7497])
me_cube.use_remesh_fix_poles = True
me_cube.use_remesh_preserve_attributes = False
me_cube.use_mirror_vertex_groups = False
me_cube.update()
me_cube_002 = bpy.data.meshes.new('Cube.002')
me_cube_002.from_pydata([(0.542, 0.0262, 0.6173), (0.542, 0.0382, 0.6026), (0.542, 0.04264, 0.5841), (0.542, 0.03863, 0.5656), (0.542, 0.009004, 0.6253), (0.542, 0.02697, 0.5506), (0.542, -0.0382, 0.5647), (0.542, -0.04264, 0.5831), (0.542, -0.03863, 0.6017), (0.542, -0.02697, 0.6167), (0.542, -0.0262, 0.55), (0.542, -0.009971, 0.6251), (0.3289, 0.03863, 0.5656), (0.3289, 0.04264, 0.5841), (0.3289, 0.0382, 0.6026), (0.3289, 0.0262, 0.6173), (0.3289, 0.02697, 0.5506), (0.3289, 0.009004, 0.6253), (0.3289, -0.02697, 0.6167), (0.3289, -0.03863, 0.6017), (0.3289, -0.04264, 0.5831), (0.3289, -0.0382, 0.5647), (0.3289, -0.009971, 0.6251), (0.3289, -0.0262, 0.55), (0.542, 0.009971, 0.5422), (0.542, -0.009004, 0.5419), (0.3289, 0.009971, 0.5422), (0.3289, -0.009004, 0.5419), (0.4354, 0.03863, 0.5656), (0.4354, -0.009971, 0.6251), (0.4354, -0.0262, 0.55), (0.4354, -0.04264, 0.5831), (0.4354, -0.0382, 0.5647), (0.4354, 0.0262, 0.6173), (0.4354, 0.009971, 0.5422), (0.4354, 0.009004, 0.6253), (0.4354, 0.04264, 0.5841), (0.4354, -0.02697, 0.6167), (0.4354, -0.009004, 0.5419), (0.4354, 0.02697, 0.5506), (0.4354, -0.03863, 0.6017), (0.4354, 0.0382, 0.6026), (0.5288, -0.009971, 0.6251), (0.5288, -0.0262, 0.55), (0.5288, -0.04264, 0.5831), (0.5288, -0.0382, 0.5647), (0.5288, 0.0262, 0.6173), (0.5288, 0.009004, 0.6253), (0.5288, 0.04264, 0.5841), (0.5288, -0.009004, 0.5419), (0.5288, -0.03863, 0.6017), (0.5288, 0.0382, 0.6026), (0.5288, 0.03863, 0.5656), (0.5288, 0.009971, 0.5422), (0.5288, -0.02697, 0.6167), (0.5288, 0.02697, 0.5506), (0.5138, 0.03863, 0.5656), (0.5138, 0.009971, 0.5422), (0.5138, -0.02697, 0.6167), (0.5138, 0.02697, 0.5506), (0.5138, -0.009971, 0.6251), (0.5138, -0.0262, 0.55), (0.5138, -0.04264, 0.5831), (0.5138, -0.0382, 0.5647), (0.5138, 0.0262, 0.6173), (0.5138, 0.009004, 0.6253), (0.5138, 0.04264, 0.5841), (0.5138, -0.009004, 0.5419), (0.5138, -0.03863, 0.6017), (0.5138, 0.0382, 0.6026), (0.5182, -0.01199, 0.6335), (0.5244, -0.01199, 0.6335), (0.5182, -0.03149, 0.5432), (0.5244, -0.03149, 0.5432), (0.5182, -0.05125, 0.583), (0.5244, -0.05125, 0.583), (0.5182, -0.04592, 0.5609), (0.5244, -0.04592, 0.5609), (0.5182, 0.03149, 0.6241), (0.5244, 0.03149, 0.6241), (0.5182, 0.01082, 0.6337), (0.5244, 0.01082, 0.6337), (0.5182, 0.05125, 0.5842), (0.5244, 0.05125, 0.5842), (0.5182, -0.01082, 0.5335), (0.5244, -0.01082, 0.5335), (0.5182, -0.04644, 0.6053), (0.5244, -0.04644, 0.6053), (0.5182, 0.04592, 0.6064), (0.5244, 0.04592, 0.6064), (0.5244, 0.04644, 0.5619), (0.5244, 0.03242, 0.5439), (0.5244, -0.03242, 0.6233), (0.5244, 0.01199, 0.5338), (0.5182, 0.04644, 0.5619), (0.5182, 0.01199, 0.5338), (0.5182, -0.03242, 0.6233), (0.5182, 0.03242, 0.5439)], [], [(41, 14, 15, 33), (30, 23, 27, 38), (36, 13, 14, 41), (28, 12, 13, 36), (39, 16, 12, 28), (35, 17, 22, 29), (33, 15, 17, 35), (37, 18, 19, 40), (40, 19, 20, 31), (29, 22, 18, 37), (31, 20, 21, 32), (34, 26, 16, 39), (32, 21, 23, 30), (38, 27, 26, 34), (11, 9, 0, 4), (0, 9, 8, 1), (1, 8, 7, 2), (2, 7, 6, 3), (10, 5, 3, 6), (5, 10, 25, 24), (67, 38, 34, 57), (63, 32, 30, 61), (57, 34, 39, 59), (62, 31, 32, 63), (60, 29, 37, 58), (68, 40, 31, 62), (58, 37, 40, 68), (64, 33, 35, 65), (65, 35, 29, 60), (59, 39, 28, 56), (56, 28, 36, 66), (66, 36, 41, 69), (61, 30, 38, 67), (69, 41, 33, 64), (1, 51, 46, 0), (10, 43, 49, 25), (2, 48, 51, 1), (3, 52, 48, 2), (5, 55, 52, 3), (4, 47, 42, 11), (0, 46, 47, 4), (9, 54, 50, 8), (8, 50, 44, 7), (11, 42, 54, 9), (7, 44, 45, 6), (24, 53, 55, 5), (6, 45, 43, 10), (25, 49, 53, 24), (58, 96, 70, 60), (44, 75, 77, 45), (62, 74, 86, 68), (42, 71, 92, 54), (68, 86, 96, 58), (50, 87, 75, 44), (65, 80, 78, 64), (54, 92, 87, 50), (60, 70, 80, 65), (46, 79, 81, 47), (56, 94, 97, 59), (47, 81, 71, 42), (66, 82, 94, 56), (55, 91, 90, 52), (89, 88, 78, 79), (73, 72, 84, 85), (83, 82, 88, 89), (90, 94, 82, 83), (91, 97, 94, 90), (81, 80, 70, 71), (79, 78, 80, 81), (92, 96, 86, 87), (87, 86, 74, 75), (71, 70, 96, 92), (75, 74, 76, 77), (93, 95, 97, 91), (77, 76, 72, 73), (85, 84, 95, 93), (53, 93, 91, 55), (63, 76, 74, 62), (45, 77, 73, 43), (59, 97, 95, 57), (49, 85, 93, 53), (61, 72, 76, 63), (51, 89, 79, 46), (57, 95, 84, 67), (43, 73, 85, 49), (64, 78, 88, 69), (48, 83, 89, 51), (67, 84, 72, 61), (52, 90, 83, 48), (69, 88, 82, 66)])
_uv = me_cube_002.uv_layers.new(name='UVMap')
_uv.uv.foreach_set('vector', [0.5295, 0.5533, 0.5295, 0.5801, 0.5248, 0.5801, 0.5248, 0.5533, 0.4914, 0.5533, 0.4914, 0.5801, 0.4866, 0.5801, 0.4866, 0.5533, 0.5343, 0.5533, 0.5343, 0.5801, 0.5295, 0.5801, 0.5295, 0.5533, 0.5391, 0.5533, 0.5391, 0.5801, 0.5343, 0.5801, 0.5343, 0.5533, 0.5438, 0.5533, 0.5438, 0.5801, 0.5391, 0.5801, 0.5391, 0.5533, 0.52, 0.5533, 0.52, 0.5801, 0.5152, 0.5801, 0.5152, 0.5533, 0.5248, 0.5533, 0.5248, 0.5801, 0.52, 0.5801, 0.52, 0.5533, 0.5105, 0.5533, 0.5105, 0.5801, 0.5057, 0.5801, 0.5057, 0.5533, 0.5057, 0.5533, 0.5057, 0.5801, 0.5009, 0.5801, 0.5009, 0.5533, 0.5152, 0.5533, 0.5152, 0.5801, 0.5105, 0.5801, 0.5105, 0.5533, 0.5009, 0.5533, 0.5009, 0.5801, 0.4962, 0.5801, 0.4962, 0.5533, 0.5486, 0.5533, 0.5486, 0.5801, 0.5438, 0.5801, 0.5438, 0.5533, 0.4962, 0.5533, 0.4962, 0.5801, 0.4914, 0.5801, 0.4914, 0.5533, 0.4866, 0.5533, 0.4866, 0.5801, 0.4819, 0.5801, 0.4819, 0.5533, 0.967, 0.8585, 0.9649, 0.8542, 0.9753, 0.8625, 0.9707, 0.8614, 0.9753, 0.8625, 0.9649, 0.8542, 0.9649, 0.8494, 0.98, 0.8614, 0.98, 0.8614, 0.9649, 0.8494, 0.967, 0.8451, 0.9837, 0.8585, 0.9837, 0.8585, 0.967, 0.8451, 0.9707, 0.8421, 0.9858, 0.8542, 0.9753, 0.8411, 0.9858, 0.8494, 0.9858, 0.8542, 0.9707, 0.8421, 0.9858, 0.8494, 0.9753, 0.8411, 0.98, 0.8421, 0.9837, 0.8451, 0.4866, 0.5336, 0.4866, 0.5533, 0.4819, 0.5533, 0.4819, 0.5336, 0.4962, 0.5336, 0.4962, 0.5533, 0.4914, 0.5533, 0.4914, 0.5336, 0.5486, 0.5336, 0.5486, 0.5533, 0.5438, 0.5533, 0.5438, 0.5336, 0.5009, 0.5336, 0.5009, 0.5533, 0.4962, 0.5533, 0.4962, 0.5336, 0.5152, 0.5336, 0.5152, 0.5533, 0.5105, 0.5533, 0.5105, 0.5336, 0.5057, 0.5336, 0.5057, 0.5533, 0.5009, 0.5533, 0.5009, 0.5336, 0.5105, 0.5336, 0.5105, 0.5533, 0.5057, 0.5533, 0.5057, 0.5336, 0.5248, 0.5336, 0.5248, 0.5533, 0.52, 0.5533, 0.52, 0.5336, 0.52, 0.5336, 0.52, 0.5533, 0.5152, 0.5533, 0.5152, 0.5336, 0.5438, 0.5336, 0.5438, 0.5533, 0.5391, 0.5533, 0.5391, 0.5336, 0.5391, 0.5336, 0.5391, 0.5533, 0.5343, 0.5533, 0.5343, 0.5336, 0.5343, 0.5336, 0.5343, 0.5533, 0.5295, 0.5533, 0.5295, 0.5336, 0.4914, 0.5336, 0.4914, 0.5533, 0.4866, 0.5533, 0.4866, 0.5336, 0.5295, 0.5336, 0.5295, 0.5533, 0.5248, 0.5533, 0.5248, 0.5336, 0.7948, 0.8788, 0.7948, 0.8821, 0.79, 0.8821, 0.79, 0.8788, 0.7567, 0.8788, 0.7567, 0.8821, 0.7519, 0.8821, 0.7519, 0.8788, 0.7996, 0.8788, 0.7996, 0.8821, 0.7948, 0.8821, 0.7948, 0.8788, 0.8043, 0.8788, 0.8043, 0.8821, 0.7996, 0.8821, 0.7996, 0.8788, 0.8091, 0.8788, 0.8091, 0.8821, 0.8043, 0.8821, 0.8043, 0.8788, 0.7853, 0.8788, 0.7853, 0.8821, 0.7805, 0.8821, 0.7805, 0.8788, 0.79, 0.8788, 0.79, 0.8821, 0.7853, 0.8821, 0.7853, 0.8788, 0.7757, 0.8788, 0.7757, 0.8821, 0.771, 0.8821, 0.771, 0.8788, 0.771, 0.8788, 0.771, 0.8821, 0.7662, 0.8821, 0.7662, 0.8788, 0.7805, 0.8788, 0.7805, 0.8821, 0.7757, 0.8821, 0.7757, 0.8788, 0.7662, 0.8788, 0.7662, 0.8821, 0.7614, 0.8821, 0.7614, 0.8788, 0.8139, 0.8788, 0.8139, 0.8821, 0.8091, 0.8821, 0.8091, 0.8788, 0.7614, 0.8788, 0.7614, 0.8821, 0.7567, 0.8821, 0.7567, 0.8788, 0.7519, 0.8788, 0.7519, 0.8821, 0.7471, 0.8821, 0.7471, 0.8788, 0.8149, 0.9594, 0.8126, 0.9594, 0.8126, 0.9543, 0.8149, 0.9543, 0.8088, 0.9696, 0.8111, 0.9696, 0.8111, 0.9747, 0.8088, 0.9747, 0.8149, 0.9696, 0.8126, 0.9696, 0.8126, 0.9645, 0.8149, 0.9645, 0.8088, 0.9543, 0.8111, 0.9543, 0.8111, 0.9594, 0.8088, 0.9594, 0.8149, 0.9645, 0.8126, 0.9645, 0.8126, 0.9594, 0.8149, 0.9594, 0.8088, 0.9645, 0.8111, 0.9645, 0.8111, 0.9696, 0.8088, 0.9696, 0.8149, 0.9459, 0.8126, 0.9459, 0.8126, 0.9408, 0.8149, 0.9408, 0.8088, 0.9594, 0.8111, 0.9594, 0.8111, 0.9645, 0.8088, 0.9645, 0.8149, 0.9543, 0.8126, 0.9543, 0.8126, 0.9459, 0.8149, 0.9459, 0.8088, 0.9408, 0.8111, 0.9408, 0.8111, 0.9459, 0.8088, 0.9459, 0.8149, 0.9255, 0.8126, 0.9255, 0.8126, 0.9204, 0.8149, 0.9204, 0.8088, 0.9459, 0.8111, 0.9459, 0.8111, 0.9543, 0.8088, 0.9543, 0.8149, 0.9306, 0.8126, 0.9306, 0.8126, 0.9255, 0.8149, 0.9255, 0.8088, 0.9204, 0.8111, 0.9204, 0.8111, 0.9255, 0.8088, 0.9255, 0.8111, 0.9357, 0.8126, 0.9357, 0.8126, 0.9408, 0.8111, 0.9408, 0.8111, 0.9798, 0.8126, 0.9798, 0.8126, 0.9849, 0.8111, 0.9849, 0.8111, 0.9306, 0.8126, 0.9306, 0.8126, 0.9357, 0.8111, 0.9357, 0.8111, 0.9255, 0.8126, 0.9255, 0.8126, 0.9306, 0.8111, 0.9306, 0.8111, 0.9204, 0.8126, 0.9204, 0.8126, 0.9255, 0.8111, 0.9255, 0.8111, 0.9459, 0.8126, 0.9459, 0.8126, 0.9543, 0.8111, 0.9543, 0.8111, 0.9408, 0.8126, 0.9408, 0.8126, 0.9459, 0.8111, 0.9459, 0.8111, 0.9594, 0.8126, 0.9594, 0.8126, 0.9645, 0.8111, 0.9645, 0.8111, 0.9645, 0.8126, 0.9645, 0.8126, 0.9696, 0.8111, 0.9696, 0.8111, 0.9543, 0.8126, 0.9543, 0.8126, 0.9594, 0.8111, 0.9594, 0.8111, 0.9696, 0.8126, 0.9696, 0.8126, 0.9747, 0.8111, 0.9747, 0.8111, 0.9153, 0.8126, 0.9153, 0.8126, 0.9204, 0.8111, 0.9204, 0.8111, 0.9747, 0.8126, 0.9747, 0.8126, 0.9798, 0.8111, 0.9798, 0.8111, 0.9849, 0.8126, 0.9849, 0.8126, 0.9933, 0.8111, 0.9933, 0.8088, 0.9153, 0.8111, 0.9153, 0.8111, 0.9204, 0.8088, 0.9204, 0.8149, 0.9747, 0.8126, 0.9747, 0.8126, 0.9696, 0.8149, 0.9696, 0.8088, 0.9747, 0.8111, 0.9747, 0.8111, 0.9798, 0.8088, 0.9798, 0.8149, 0.9204, 0.8126, 0.9204, 0.8126, 0.9153, 0.8149, 0.9153, 0.8088, 0.9849, 0.8111, 0.9849, 0.8111, 0.9933, 0.8088, 0.9933, 0.8149, 0.9798, 0.8126, 0.9798, 0.8126, 0.9747, 0.8149, 0.9747, 0.8088, 0.9357, 0.8111, 0.9357, 0.8111, 0.9408, 0.8088, 0.9408, 0.8149, 0.9933, 0.8126, 0.9933, 0.8126, 0.9849, 0.8149, 0.9849, 0.8088, 0.9798, 0.8111, 0.9798, 0.8111, 0.9849, 0.8088, 0.9849, 0.8149, 0.9408, 0.8126, 0.9408, 0.8126, 0.9357, 0.8149, 0.9357, 0.8088, 0.9306, 0.8111, 0.9306, 0.8111, 0.9357, 0.8088, 0.9357, 0.8149, 0.9849, 0.8126, 0.9849, 0.8126, 0.9798, 0.8149, 0.9798, 0.8088, 0.9255, 0.8111, 0.9255, 0.8111, 0.9306, 0.8088, 0.9306, 0.8149, 0.9357, 0.8126, 0.9357, 0.8126, 0.9306, 0.8149, 0.9306])
me_cube_002.use_remesh_fix_poles = True
me_cube_002.use_remesh_preserve_attributes = False
me_cube_002.use_mirror_vertex_groups = False
me_cube_002.update()
me_cylinder_003 = bpy.data.meshes.new('Cylinder.003')
me_cylinder_003.from_pydata([(7.144e-09, 0.7935, 0.002289), (7.822e-09, 0.7594, 0.1683), (0.2054, 0.7665, 0.002289), (0.1965, 0.7335, 0.1683), (0.3968, 0.6872, 0.002289), (0.3797, 0.6576, 0.1683), (0.5611, 0.5611, 0.002289), (0.537, 0.537, 0.1683), (0.6872, 0.3968, 0.002289), (0.6576, 0.3797, 0.1683), (0.7665, 0.2054, 0.002289), (0.7335, 0.1965, 0.1683), (0.7935, 3.193e-08, 0.002289), (0.7594, 2.503e-08, 0.1683), (0.7665, -0.2054, 0.002289), (0.7335, -0.1965, 0.1683), (0.6872, -0.3968, 0.002289), (0.6576, -0.3797, 0.1683), (0.5611, -0.5611, 0.002289), (0.537, -0.537, 0.1683), (0.3968, -0.6872, 0.002289), (0.3797, -0.6576, 0.1683), (0.2054, -0.7665, 0.002289), (0.1965, -0.7335, 0.1683), (3.161e-07, -0.7935, 0.002289), (3.035e-07, -0.7594, 0.1683), (-0.2054, -0.7665, 0.002289), (-0.1965, -0.7335, 0.1683), (-0.3968, -0.6872, 0.002289), (-0.3797, -0.6576, 0.1683), (-0.5611, -0.5611, 0.002289), (-0.537, -0.537, 0.1683), (-0.6872, -0.3968, 0.002289), (-0.6576, -0.3797, 0.1683), (-0.7665, -0.2054, 0.002289), (-0.7335, -0.1965, 0.1683), (-0.7935, -3.969e-07, 0.002289), (-0.7594, -3.854e-07, 0.1683), (-0.7665, 0.2054, 0.002289), (-0.7335, 0.1965, 0.1683), (-0.6872, 0.3968, 0.002289), (-0.6576, 0.3797, 0.1683), (-0.5611, 0.5611, 0.002289), (-0.537, 0.537, 0.1683), (-0.3968, 0.6872, 0.002289), (-0.3797, 0.6576, 0.1683), (-0.2054, 0.7665, 0.002289), (-0.1965, 0.7335, 0.1683)], [], [(0, 1, 3, 2), (2, 3, 5, 4), (4, 5, 7, 6), (6, 7, 9, 8), (8, 9, 11, 10), (10, 11, 13, 12), (12, 13, 15, 14), (14, 15, 17, 16), (16, 17, 19, 18), (18, 19, 21, 20), (20, 21, 23, 22), (22, 23, 25, 24), (24, 25, 27, 26), (26, 27, 29, 28), (28, 29, 31, 30), (30, 31, 33, 32), (32, 33, 35, 34), (34, 35, 37, 36), (36, 37, 39, 38), (38, 39, 41, 40), (40, 41, 43, 42), (42, 43, 45, 44), (44, 45, 47, 46), (46, 47, 1, 0), (13, 11, 15), (11, 9, 17, 15), (9, 7, 19, 17), (7, 5, 21, 19), (5, 3, 23, 21), (3, 1, 25, 23), (27, 25, 1, 47), (29, 27, 47, 45), (31, 29, 45, 43), (33, 31, 43, 41), (35, 33, 41, 39), (37, 35, 39)])
me_cylinder_003.polygons.foreach_set('use_smooth', [True] * 36)
_uv = me_cylinder_003.uv_layers.new(name='UVMap')
_uv.uv.foreach_set('vector', [1.0, 0.5, 1.0, 1.0, 0.9583, 1.0, 0.9583, 0.5, 0.9583, 0.5, 0.9583, 1.0, 0.9167, 1.0, 0.9167, 0.5, 0.9167, 0.5, 0.9167, 1.0, 0.875, 1.0, 0.875, 0.5, 0.875, 0.5, 0.875, 1.0, 0.8333, 1.0, 0.8333, 0.5, 0.8333, 0.5, 0.8333, 1.0, 0.7917, 1.0, 0.7917, 0.5, 0.7917, 0.5, 0.7917, 1.0, 0.75, 1.0, 0.75, 0.5, 0.75, 0.5, 0.75, 1.0, 0.7083, 1.0, 0.7083, 0.5, 0.7083, 0.5, 0.7083, 1.0, 0.6667, 1.0, 0.6667, 0.5, 0.6667, 0.5, 0.6667, 1.0, 0.625, 1.0, 0.625, 0.5, 0.625, 0.5, 0.625, 1.0, 0.5833, 1.0, 0.5833, 0.5, 0.5833, 0.5, 0.5833, 1.0, 0.5417, 1.0, 0.5417, 0.5, 0.5417, 0.5, 0.5417, 1.0, 0.5, 1.0, 0.5, 0.5, 0.5, 0.5, 0.5, 1.0, 0.4583, 1.0, 0.4583, 0.5, 0.4583, 0.5, 0.4583, 1.0, 0.4167, 1.0, 0.4167, 0.5, 0.4167, 0.5, 0.4167, 1.0, 0.375, 1.0, 0.375, 0.5, 0.375, 0.5, 0.375, 1.0, 0.3333, 1.0, 0.3333, 0.5, 0.3333, 0.5, 0.3333, 1.0, 0.2917, 1.0, 0.2917, 0.5, 0.2917, 0.5, 0.2917, 1.0, 0.25, 1.0, 0.25, 0.5, 0.25, 0.5, 0.25, 1.0, 0.2083, 1.0, 0.2083, 0.5, 0.2083, 0.5, 0.2083, 1.0, 0.1667, 1.0, 0.1667, 0.5, 0.1667, 0.5, 0.1667, 1.0, 0.125, 1.0, 0.125, 0.5, 0.125, 0.5, 0.125, 1.0, 0.08333, 1.0, 0.08333, 0.5, 0.08333, 0.5, 0.08333, 1.0, 0.04167, 1.0, 0.04167, 0.5, 0.04167, 0.5, 0.04167, 1.0, -1.863e-07, 1.0, -1.863e-07, 0.5, 0.75, 1.0, 0.7917, 1.0, 0.7083, 1.0, 0.7917, 1.0, 0.8333, 1.0, 0.6667, 1.0, 0.7083, 1.0, 0.8333, 1.0, 0.875, 1.0, 0.625, 1.0, 0.6667, 1.0, 0.875, 1.0, 0.9167, 1.0, 0.5833, 1.0, 0.625, 1.0, 0.9167, 1.0, 0.9583, 1.0, 0.5417, 1.0, 0.5833, 1.0, 0.9583, 1.0, 1.0, 1.0, 0.5, 1.0, 0.5417, 1.0, 0.4583, 1.0, 0.5, 1.0, -1.863e-07, 1.0, 0.04167, 1.0, 0.4167, 1.0, 0.4583, 1.0, 0.04167, 1.0, 0.08333, 1.0, 0.375, 1.0, 0.4167, 1.0, 0.08333, 1.0, 0.125, 1.0, 0.3333, 1.0, 0.375, 1.0, 0.125, 1.0, 0.1667, 1.0, 0.2917, 1.0, 0.3333, 1.0, 0.1667, 1.0, 0.2083, 1.0, 0.25, 1.0, 0.2917, 1.0, 0.2083, 1.0])
me_cylinder_003.use_remesh_fix_poles = True
me_cylinder_003.use_remesh_preserve_attributes = False
me_cylinder_003.use_mirror_vertex_groups = False
me_cylinder_003.update()

# ---- objects
ob_light = bpy.data.objects.new('Light', light_light)
ob_camera = bpy.data.objects.new('Camera', cam_camera)
ob_base = bpy.data.objects.new('Base', me_cylinder)
ob_canyon = bpy.data.objects.new('Canyon', me_cylinder_001)
ob_canyon_support = bpy.data.objects.new('Canyon_Support', me_cylinder_002)
ob_support = bpy.data.objects.new('Support', me_cube)
ob_screws = bpy.data.objects.new('Screws', me_cube_002)
ob_base_bkp = bpy.data.objects.new('Base_BKP', me_cylinder_003)

# ---- transforms, parenting, visibility, modifiers, constraints
ob_light.location = (4.076, 1.005, 5.904)
ob_light.rotation_euler = (0.6503, 0.05522, 1.866)
ob_light.lock_rotations_4d = False
ob_light.empty_display_type = 'ARROWS'
ob_light.color = (0.0, 0.0, 0.0, 0.0)
ob_light.lineart.crease_threshold = 0.0
ob_camera.location = (7.359, -6.926, 4.958)
ob_camera.rotation_euler = (1.109, 0.0, 0.8149)
ob_camera.lock_rotations_4d = False
ob_camera.empty_display_type = 'ARROWS'
ob_camera.color = (0.0, 0.0, 0.0, 0.0)
ob_camera.display_type = 'WIRE'
ob_camera.lineart.crease_threshold = 0.0
ob_base.location = (0.0, 0.0, 0.0)
ob_base.lineart.crease_threshold = 0.0
_m = ob_base.modifiers.new('Auto Smooth', 'NODES')
_m.node_group = ng_auto_smooth
_gi = [s.identifier for s in ng_auto_smooth.interface.items_tree if s.item_type == 'SOCKET' and s.in_out == 'INPUT']
_m[_gi[1]] = 3.142  # Angle
ob_canyon.location = (0.0, 0.1266, 0.0)
ob_canyon.rotation_euler = (1.571, 0.0, 3.142)
ob_canyon.lineart.crease_threshold = 0.0
_m = ob_canyon.modifiers.new('Auto Smooth', 'NODES')
_m.node_group = ng_auto_smooth
_gi = [s.identifier for s in ng_auto_smooth.interface.items_tree if s.item_type == 'SOCKET' and s.in_out == 'INPUT']
_m[_gi[1]] = 0.5236  # Angle
ob_canyon_support.location = (0.0, 0.1266, 0.0)
ob_canyon_support.rotation_euler = (1.571, 0.0, 3.142)
ob_canyon_support.lineart.crease_threshold = 0.0
_m = ob_canyon_support.modifiers.new('Mirror', 'MIRROR')
_m.use_clip = True
_m = ob_canyon_support.modifiers.new('Auto Smooth', 'NODES')
_m.node_group = ng_auto_smooth
_gi = [s.identifier for s in ng_auto_smooth.interface.items_tree if s.item_type == 'SOCKET' and s.in_out == 'INPUT']
_m[_gi[1]] = 0.5236  # Angle
ob_support.location = (0.0, 0.0, 0.0)
ob_support.lineart.crease_threshold = 0.0
_m = ob_support.modifiers.new('Mirror', 'MIRROR')
_m.use_clip = True
_m = ob_support.modifiers.new('Auto Smooth', 'NODES')
_m.node_group = ng_auto_smooth
_gi = [s.identifier for s in ng_auto_smooth.interface.items_tree if s.item_type == 'SOCKET' and s.in_out == 'INPUT']
_m[_gi[1]] = 0.5236  # Angle
ob_screws.location = (0.0, 0.0, 0.0)
ob_screws.lineart.crease_threshold = 0.0
_m = ob_screws.modifiers.new('Mirror', 'MIRROR')
_m.use_clip = True
ob_base_bkp.location = (0.0, 0.0, 0.0)
ob_base_bkp.lineart.crease_threshold = 0.0
_m = ob_base_bkp.modifiers.new('Auto Smooth', 'NODES')
_m.node_group = ng_auto_smooth
_gi = [s.identifier for s in ng_auto_smooth.interface.items_tree if s.item_type == 'SOCKET' and s.in_out == 'INPUT']
_m[_gi[1]] = 0.5236  # Angle

# ---- collection membership
col_collection.objects.link(ob_light)
col_collection.objects.link(ob_camera)
col_collection.objects.link(ob_base)
col_collection.objects.link(ob_canyon)
col_collection.objects.link(ob_canyon_support)
col_collection.objects.link(ob_support)
col_collection.objects.link(ob_screws)
col_collection.objects.link(ob_base_bkp)

# ---- scene / render settings (as saved in the file)
scene.camera = ob_camera
scene.frame_start = 1; scene.frame_end = 250; scene.frame_set(22)
scene.render.engine = 'BLENDER_EEVEE_NEXT'
scene.cycles.use_denoising = False
scene.cycles.samples = 128
scene.cycles.sampling_pattern = 'TABULATED_SOBOL'
scene.cycles.use_adaptive_sampling = False
scene.cycles.use_light_tree = False
scene.view_settings.view_transform = 'Filmic'
bpy.context.view_layer.update()
